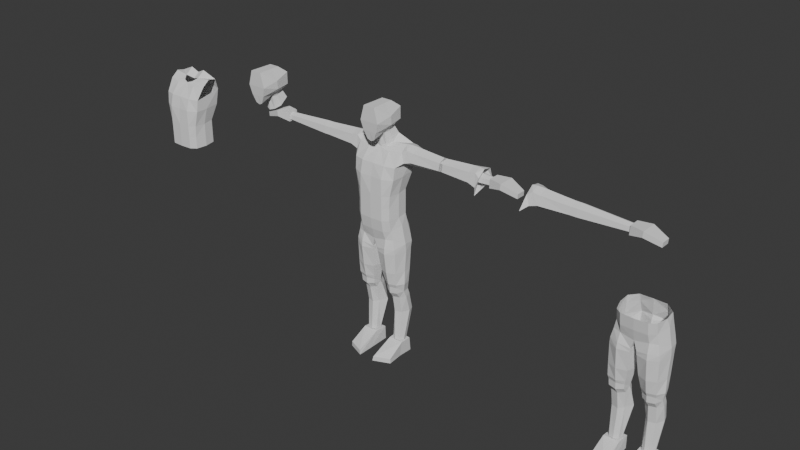 # Source: def_male.blend  (saved by Blender 4.3.34; exported with 4.5.12 LTS)
import bpy
from mathutils import Matrix  # noqa: F401  (used for matrix-valued properties, if any)

bpy.ops.wm.read_factory_settings(use_empty=True)
scene = bpy.context.scene
scene.name = 'Scene'

# ---- collections
col_collection = bpy.data.collections.new('Collection'); scene.collection.children.link(col_collection)

# ---- world
world_world = bpy.data.worlds.new('World'); scene.world = world_world
world_world.use_nodes = True; world_world.node_tree.nodes.clear()
_N = world_world.node_tree.nodes; _L = world_world.node_tree.links
n0 = _N.new('ShaderNodeOutputWorld'); n0.name = 'World Output'; n0.location = (300, 300)
n1 = _N.new('ShaderNodeBackground'); n1.name = 'Background'; n1.location = (10, 300)
n1.inputs[0].default_value = (0.05088, 0.05088, 0.05088, 1.0)
_L.new(n1.outputs[0], n0.inputs[0])
n0.is_active_output = True
world_world.color = (0.05088, 0.05088, 0.05088)
world_world.sun_shadow_jitter_overblur = 0.0

# ---- meshes
me_cube_002 = bpy.data.meshes.new('Cube.002')
me_cube_002.from_pydata([(0.6017, 1.14, 15.39), (0.3669, 0.2156, 14.76), (0.0, 0.09575, 14.65), (0.0, 1.162, 15.12), (0.6017, 0.5769, 14.95), (1.648, 0.127, 14.64), (1.648, 1.251, 14.93), (1.62, 1.458, 14.17), (1.55, -0.4113, 13.77), (0.0, -0.6337, 13.8), (0.0, 1.584, 14.25), (0.7822, -0.05102, 14.56), (0.8557, -0.6169, 13.78), (0.8557, 1.598, 14.33), (1.648, 0.6603, 15.05), (0.0, 0.7422, 14.77), (1.551, 1.302, 13.07), (1.516, -0.5059, 12.95), (0.0, -0.8036, 12.96), (0.0, 1.352, 13.21), (0.8232, 1.664, 13.18), (0.8232, -0.8493, 12.95), (1.606, 0.2971, 12.99), (0.7017, 0.1988, 14.72), (1.585, 0.5232, 13.97), (1.371, 0.8645, 11.94), (1.27, -0.5533, 11.82), (0.0, -0.9088, 11.83), (0.0, 1.215, 12.08), (0.8437, 1.23, 12.05), (0.8437, -0.8594, 11.82), (1.411, 0.1602, 11.86), (1.371, 0.8645, 10.25), (1.22, -0.5533, 10.13), (0.0, -0.9088, 10.14), (0.0, 1.215, 10.39), (0.8437, 1.23, 10.36), (0.8437, -0.8594, 10.14), (1.411, 0.1602, 10.18), (1.371, 0.8645, 11.1), (0.8437, 1.23, 11.21), (0.8437, -0.8594, 10.98), (1.216, -0.5496, 10.99), (1.411, 0.1602, 11.02), (0.0, 1.215, 11.23), (0.0, -0.9088, 10.99)], [], [(13, 0, 6, 7), (2, 11, 23, 1), (12, 11, 2, 9), (21, 12, 9, 18), (20, 13, 7, 16), (19, 10, 13, 20), (17, 8, 12, 21), (8, 5, 11, 12), (14, 4, 23, 5), (10, 3, 0, 13), (6, 0, 4, 14), (0, 3, 15, 4), (5, 1, 23), (5, 23, 11), (23, 4, 1), (7, 24, 22, 16), (8, 17, 22, 24), (21, 18, 27, 30), (20, 16, 25, 29), (17, 21, 30, 26), (22, 17, 26, 31), (19, 20, 29, 28), (16, 22, 31, 25), (40, 39, 32, 36), (42, 41, 37, 33), (43, 42, 33, 38), (44, 40, 36, 35), (39, 43, 38, 32), (41, 45, 34, 37), (30, 27, 45, 41), (25, 31, 43, 39), (28, 29, 40, 44), (31, 26, 42, 43), (26, 30, 41, 42), (29, 25, 39, 40)])
_uv = me_cube_002.uv_layers.new(name='UVMap')
_uv.uv.foreach_set('vector', [0.5684, 0.4443, 0.625, 0.4411, 0.625, 0.5, 0.5774, 0.5043, 0.625, 0.875, 0.625, 0.8089, 0.6839, 0.6971, 0.0, 0.0, 0.5555, 0.8004, 0.625, 0.8089, 0.625, 0.875, 0.5532, 0.8681, 0.5106, 0.8025, 0.5555, 0.8004, 0.5532, 0.8681, 0.5088, 0.8698, 0.5194, 0.4435, 0.5684, 0.4443, 0.5774, 0.5043, 0.5169, 0.5042, 0.5221, 0.3755, 0.5734, 0.3756, 0.5684, 0.4443, 0.5194, 0.4435, 0.5122, 0.7473, 0.5576, 0.7401, 0.5555, 0.8004, 0.5106, 0.8025, 0.5576, 0.7401, 0.625, 0.75, 0.625, 0.8089, 0.5555, 0.8004, 0.625, 0.6314, 0.6839, 0.6314, 0.6839, 0.6971, 0.625, 0.75, 0.5734, 0.3756, 0.625, 0.375, 0.625, 0.4411, 0.5684, 0.4443, 0.625, 0.5, 0.6839, 0.5, 0.6839, 0.6314, 0.625, 0.6314, 0.6839, 0.5, 0.75, 0.5, 0.75, 0.6314, 0.6839, 0.6314, 0.625, 0.75, 0.0, 0.0, 0.6839, 0.6971, 0.625, 0.75, 0.6839, 0.6971, 0.6839, 0.75, 0.0, 0.0, 0.0, 0.0, 0.0, 0.0, 0.5774, 0.5043, 0.0, 0.0, 0.0, 0.0, 0.5169, 0.5042, 0.5576, 0.7401, 0.5122, 0.7473, 0.0, 0.0, 0.0, 0.0, 0.5106, 0.8025, 0.5088, 0.8698, 0.5088, 0.8698, 0.5106, 0.8025, 0.5194, 0.4435, 0.5169, 0.5042, 0.5169, 0.5042, 0.5194, 0.4435, 0.5122, 0.7473, 0.5106, 0.8025, 0.5106, 0.8025, 0.5122, 0.7473, 0.0, 0.0, 0.5122, 0.7473, 0.5122, 0.7473, 0.0, 0.0, 0.5221, 0.3755, 0.5194, 0.4435, 0.5194, 0.4435, 0.5221, 0.3755, 0.5169, 0.5042, 0.0, 0.0, 0.0, 0.0, 0.5169, 0.5042, 0.5194, 0.4435, 0.5169, 0.5042, 0.5169, 0.5042, 0.5194, 0.4435, 0.3525, 0.5143, 0.5106, 0.8025, 0.5106, 0.8025, 0.5122, 0.7473, 0.0, 0.0, 0.3525, 0.5143, 0.5122, 0.7473, 0.0, 0.0, 0.5221, 0.3755, 0.5194, 0.4435, 0.5194, 0.4435, 0.5221, 0.3755, 0.5169, 0.5042, 0.0, 0.0, 0.0, 0.0, 0.5169, 0.5042, 0.5106, 0.8025, 0.5088, 0.8698, 0.5088, 0.8698, 0.5106, 0.8025, 0.5106, 0.8025, 0.5088, 0.8698, 0.5088, 0.8698, 0.5106, 0.8025, 0.5169, 0.5042, 0.0, 0.0, 0.0, 0.0, 0.5169, 0.5042, 0.5221, 0.3755, 0.5194, 0.4435, 0.5194, 0.4435, 0.5221, 0.3755, 0.0, 0.0, 0.5122, 0.7473, 0.3525, 0.5143, 0.0, 0.0, 0.5122, 0.7473, 0.5106, 0.8025, 0.5106, 0.8025, 0.3525, 0.5143, 0.5194, 0.4435, 0.5169, 0.5042, 0.5169, 0.5042, 0.5194, 0.4435])
me_cube_002.update()
me_cube_001 = bpy.data.meshes.new('Cube.001')
me_cube_001.from_pydata([(1.648, 0.127, 14.64), (1.648, 1.251, 14.93), (1.62, 1.458, 14.17), (1.55, -0.4113, 13.77), (1.648, 0.6603, 15.05), (1.585, 0.5232, 13.97), (1.975, 0.2187, 14.86), (1.975, 0.7018, 15.08), (1.975, 1.283, 14.88), (1.946, 1.235, 14.06), (1.909, 0.5096, 13.79), (1.872, 0.03499, 14.03), (2.441, 0.2333, 14.78), (2.474, 0.7764, 15.03), (2.473, 1.239, 14.73), (2.434, 1.136, 14.11), (2.399, 0.5233, 13.85), (2.401, 0.08602, 14.19), (4.449, 0.7194, 14.91), (4.448, 1.104, 14.71), (4.392, 0.5882, 13.96), (4.392, 0.2212, 14.21), (4.423, 0.3032, 14.69), (4.418, 1.059, 14.2), (4.874, 0.7182, 14.91), (4.871, 1.104, 14.71), (4.812, 0.5882, 13.96), (4.814, 0.2212, 14.21), (4.846, 0.3032, 14.69), (4.841, 1.059, 14.2), (4.602, 0.5882, 13.96), (4.66, 0.7194, 14.91), (8.098, 0.6986, 14.71), (8.096, 0.9411, 14.6), (8.063, 0.6169, 14.17), (8.064, 0.386, 14.31), (8.082, 0.4376, 14.58), (8.079, 0.913, 14.31), (8.074, 0.3066, 14.76), (8.029, 0.3066, 14.15), (8.074, 1.032, 14.76), (8.029, 1.032, 14.15), (8.942, 0.1039, 14.75), (8.905, 0.09801, 14.37), (8.942, 1.235, 14.75), (8.9, 1.122, 14.32), (9.984, 0.3561, 14.35), (9.961, 0.3561, 14.04), (9.984, 0.9828, 14.35), (9.961, 0.9828, 14.04)], [], [(0, 3, 11, 6), (2, 1, 8, 9), (3, 5, 10, 11), (5, 2, 9, 10), (1, 4, 7, 8), (4, 0, 6, 7), (10, 9, 15, 16), (9, 8, 14, 15), (8, 7, 13, 14), (11, 10, 16, 17), (6, 11, 17, 12), (7, 6, 12, 13), (15, 14, 19, 23), (16, 15, 23, 20), (13, 12, 22, 18), (12, 17, 21, 22), (17, 16, 20, 21), (14, 13, 18, 19), (23, 19, 25, 29), (22, 21, 27, 28), (21, 20, 30, 26, 27), (18, 22, 28, 24, 31), (23, 30, 29), (20, 23, 30), (30, 29, 26), (25, 19, 31), (19, 18, 31), (24, 25, 31), (24, 28, 36, 32), (25, 24, 32, 33), (26, 29, 37, 34), (28, 27, 35, 36), (29, 25, 33, 37), (27, 26, 34, 35), (38, 40, 41, 39), (40, 44, 45, 41), (45, 49, 47, 43), (42, 38, 39, 43), (40, 38, 42, 44), (45, 43, 39, 41), (48, 46, 47, 49), (44, 48, 49, 45), (43, 47, 46, 42), (42, 46, 48, 44)])
_uv = me_cube_001.uv_layers.new(name='UVMap')
_uv.uv.foreach_set('vector', [0.625, 0.75, 0.5576, 0.7401, 0.5576, 0.7401, 0.625, 0.75, 0.5774, 0.5043, 0.625, 0.5, 0.625, 0.5, 0.5774, 0.5043, 0.5576, 0.7401, 0.0, 0.0, 0.0, 0.0, 0.5576, 0.7401, 0.0, 0.0, 0.5774, 0.5043, 0.5774, 0.5043, 0.0, 0.0, 0.625, 0.5, 0.625, 0.6314, 0.625, 0.6314, 0.625, 0.5, 0.625, 0.6314, 0.625, 0.75, 0.625, 0.75, 0.625, 0.6314, 0.0, 0.0, 0.5774, 0.5043, 0.5774, 0.5043, 0.0, 0.0, 0.5774, 0.5043, 0.625, 0.5, 0.625, 0.5, 0.5774, 0.5043, 0.625, 0.5, 0.625, 0.6314, 0.625, 0.6314, 0.625, 0.5, 0.5576, 0.7401, 0.0, 0.0, 0.0, 0.0, 0.5576, 0.7401, 0.625, 0.75, 0.5576, 0.7401, 0.5576, 0.7401, 0.625, 0.75, 0.625, 0.6314, 0.625, 0.75, 0.625, 0.75, 0.625, 0.6314, 0.5774, 0.5043, 0.625, 0.5, 0.625, 0.5, 0.5774, 0.5043, 0.0, 0.0, 0.5774, 0.5043, 0.5774, 0.5043, 0.0, 0.0, 0.625, 0.6314, 0.625, 0.75, 0.625, 0.75, 0.625, 0.6314, 0.625, 0.75, 0.5576, 0.7401, 0.5576, 0.7401, 0.625, 0.75, 0.5576, 0.7401, 0.0, 0.0, 0.0, 0.0, 0.5576, 0.7401, 0.625, 0.5, 0.625, 0.6314, 0.625, 0.6314, 0.625, 0.5, 0.5774, 0.5043, 0.625, 0.5, 0.625, 0.5, 0.5774, 0.5043, 0.625, 0.75, 0.5576, 0.7401, 0.5576, 0.7401, 0.625, 0.75, 0.5576, 0.7401, 0.0, 0.0, 0.0, 0.0, 0.0, 0.0, 0.5576, 0.7401, 0.625, 0.6314, 0.625, 0.75, 0.625, 0.75, 0.625, 0.6314, 0.625, 0.6314, 0.5774, 0.5043, 0.0, 0.0, 0.5774, 0.5043, 0.0, 0.0, 0.5774, 0.5043, 0.0, 0.0, 0.0, 0.0, 0.5774, 0.5043, 0.0, 0.0, 0.625, 0.5, 0.625, 0.5, 0.0, 0.0, 0.625, 0.5, 0.625, 0.6314, 0.0, 0.0, 0.625, 0.6314, 0.625, 0.5, 0.0, 0.0, 0.625, 0.6314, 0.625, 0.75, 0.625, 0.75, 0.625, 0.6314, 0.625, 0.5, 0.625, 0.6314, 0.625, 0.6314, 0.625, 0.5, 0.0, 0.0, 0.5774, 0.5043, 0.5774, 0.5043, 0.0, 0.0, 0.625, 0.75, 0.5576, 0.7401, 0.5576, 0.7401, 0.625, 0.75, 0.5774, 0.5043, 0.625, 0.5, 0.625, 0.5, 0.5774, 0.5043, 0.5576, 0.7401, 0.0, 0.0, 0.0, 0.0, 0.5576, 0.7401, 0.5035, 1.0, 0.5772, 0.3237, 0.875, 0.5, 0.625, 1.0, 0.5772, 0.3237, 0.375, 0.5, 0.6053, 0.5262, 0.625, 0.25, 0.6053, 0.5262, 0.625, 0.5, 0.625, 0.75, 0.576, 0.75, 0.375, 0.75, 0.5035, 1.0, 0.625, 1.0, 0.576, 0.75, 0.1602, 0.5, 0.1602, 0.75, 0.375, 0.75, 0.375, 0.5, 0.6053, 0.5262, 0.576, 0.75, 0.875, 0.75, 0.875, 0.5, 0.375, 0.5, 0.375, 0.75, 0.625, 0.75, 0.625, 0.5, 0.375, 0.5, 0.375, 0.5, 0.625, 0.5, 0.6053, 0.5262, 0.576, 0.75, 0.625, 0.75, 0.375, 0.75, 0.375, 0.75, 0.375, 0.75, 0.375, 0.75, 0.375, 0.5, 0.375, 0.5])
me_cube_001.update()
me_cube_003 = bpy.data.meshes.new('Cube.003')
me_cube_003.from_pydata([(0.0, 1.219, 17.12), (0.0, -0.9383, 16.55), (0.6694, -0.9383, 16.55), (0.6567, 1.219, 17.12), (0.2533, -0.8021, 15.38), (0.3946, -0.9383, 17.55), (0.3977, 0.9382, 15.94), (0.3526, 0.7055, 17.55), (-0.1774, 0.9382, 15.94), (0.0, 0.7055, 17.55), (0.0, -0.7642, 15.26), (0.0, -0.9383, 17.55), (0.4912, 0.1995, 15.94), (0.3622, 0.1034, 17.55), (0.8392, 0.1034, 16.83), (0.0, 0.1034, 17.55), (0.0, 0.2004, 15.94), (0.6754, 1.198, 16.31), (0.4956, -0.8787, 15.92), (0.0, -0.8787, 15.92), (0.0, 1.198, 16.31), (0.8392, 0.147, 16.26), (0.3376, 0.08736, 15.63), (0.0, 0.07883, 15.62), (0.6017, 1.14, 15.39), (0.3669, 0.2156, 14.76), (0.0, 0.09575, 14.65), (0.0, 1.162, 15.12), (0.6017, 0.5769, 14.95), (0.457, 0.9356, 15.84), (0.4644, 0.4217, 15.68), (-0.1759, 0.9357, 15.84)], [], [(0, 9, 7, 3), (14, 13, 5, 2), (20, 0, 3, 17), (16, 12, 4, 10), (21, 14, 2, 18), (13, 15, 11, 5), (2, 5, 11, 1), (18, 2, 1, 19), (7, 9, 15, 13), (17, 3, 14, 21), (3, 7, 13, 14), (6, 17, 21, 12), (4, 18, 19, 10), (12, 21, 18, 4), (8, 20, 17, 6), (27, 31, 29, 24), (28, 30, 22, 25), (12, 16, 23, 22), (25, 22, 23, 26), (24, 29, 30, 28), (30, 29, 6, 12), (22, 30, 12), (29, 31, 8, 6)])
_uv = me_cube_003.uv_layers.new(name='UVMap')
_uv.uv.foreach_set('vector', [0.5, 0.375, 0.625, 0.375, 0.625, 0.5, 0.5, 0.5, 0.5, 0.6198, 0.625, 0.6198, 0.625, 0.75, 0.5, 0.75, 0.4397, 0.375, 0.5, 0.375, 0.5, 0.5, 0.4397, 0.5, 0.2517, 0.6198, 0.375, 0.6198, 0.375, 0.75, 0.25, 0.75, 0.4397, 0.6198, 0.5, 0.6198, 0.5, 0.75, 0.4397, 0.75, 0.625, 0.6198, 0.75, 0.6198, 0.75, 0.75, 0.625, 0.75, 0.5, 0.75, 0.625, 0.75, 0.625, 0.875, 0.5, 0.875, 0.4397, 0.75, 0.5, 0.75, 0.5, 0.875, 0.4397, 0.875, 0.625, 0.5, 0.75, 0.5, 0.75, 0.6198, 0.625, 0.6198, 0.4397, 0.5, 0.5, 0.5, 0.5, 0.6198, 0.4397, 0.6198, 0.5, 0.5, 0.625, 0.5, 0.625, 0.6198, 0.5, 0.6198, 0.375, 0.5, 0.4397, 0.5, 0.4397, 0.6198, 0.375, 0.6198, 0.375, 0.75, 0.4397, 0.75, 0.4397, 0.875, 0.375, 0.875, 0.375, 0.6198, 0.4397, 0.6198, 0.4397, 0.75, 0.375, 0.75, 0.375, 0.375, 0.4397, 0.375, 0.4397, 0.5, 0.375, 0.5, 0.501, 0.3788, 0.6044, 0.3756, 0.6038, 0.5, 0.5, 0.5, 0.5, 0.5877, 0.5771, 0.625, 0.6459, 0.7678, 0.5, 0.75, 0.625, 0.625, 0.7483, 0.6284, 0.7463, 0.75, 0.6459, 0.7678, 0.5, 0.75, 0.6459, 0.7678, 0.626, 0.8712, 0.503, 0.8695, 0.5, 0.5, 0.6038, 0.5, 0.5771, 0.625, 0.5, 0.5877, 0.5771, 0.625, 0.6038, 0.5, 0.625, 0.5, 0.625, 0.625, 0.6459, 0.7678, 0.5771, 0.625, 0.625, 0.625, 0.6038, 0.5, 0.6044, 0.3756, 0.625, 0.375, 0.625, 0.5])
me_cube_003.update()
me_cube_004 = bpy.data.meshes.new('Cube.004')
me_cube_004.from_pydata([(1.371, 0.8645, 10.25), (1.22, -0.5533, 10.13), (0.0, -0.9088, 10.14), (0.0, 1.215, 10.39), (0.8437, 1.23, 10.36), (0.8437, -0.8594, 10.14), (1.411, 0.1602, 10.18), (1.432, 0.9512, 9.734), (1.237, -0.4087, 9.369), (0.0, -0.7847, 9.346), (0.0, 1.423, 9.271), (0.8445, 1.441, 9.817), (0.8445, -0.7317, 9.342), (1.532, 0.3368, 9.611), (0.1758, -0.5062, 7.946), (0.0, 1.148, 8.234), (0.9134, 1.774, 8.331), (1.499, -0.4204, 8.132), (1.759, 0.3999, 8.351), (1.651, 1.148, 8.245), (0.9134, -0.69, 8.132), (1.541, 1.129, 8.835), (0.0, 1.286, 8.987), (1.368, -0.3677, 8.751), (1.659, 0.3683, 8.856), (0.8789, 1.81, 8.975), (0.8789, -0.5293, 8.737), (0.0, -0.5557, 8.577), (0.1925, -0.4826, 7.708), (0.1925, 0.974, 7.708), (0.9272, 1.457, 7.779), (1.533, -0.3947, 7.786), (1.772, 0.4403, 7.823), (1.665, 1.044, 7.794), (0.9288, -0.7212, 7.751), (0.4741, -0.06797, 5.444), (0.659, 0.9707, 5.412), (1.15, 1.094, 5.517), (1.512, -0.2507, 5.508), (1.819, 0.2308, 5.505), (1.697, 0.788, 5.476), (0.9546, -0.3744, 5.483), (0.05583, 0.2282, 8.028), (0.05145, 0.164, 7.708), (0.3583, 0.4892, 5.375), (1.681, 0.9158, 6.374), (1.072, 1.347, 6.347), (0.4257, 0.9723, 6.299), (0.3333, -0.2753, 6.315), (0.9417, -0.5478, 6.355), (1.523, -0.3227, 6.386), (1.761, 0.3356, 6.402), (0.1322, 0.3266, 6.3), (0.5789, 0.03288, 4.81), (0.7321, 1.026, 4.9), (1.188, 1.193, 4.91), (1.439, -0.1263, 4.829), (1.693, 0.3215, 4.892), (1.592, 0.8467, 4.87), (0.977, -0.222, 4.786), (0.4774, 0.534, 4.813), (0.6762, 0.6193, 3.18), (0.6567, 1.418, 3.27), (1.217, 1.613, 3.193), (1.4, 0.4182, 3.177), (1.69, 0.9017, 3.213), (1.576, 1.303, 3.215), (0.9539, 0.2954, 3.156), (0.3952, 1.173, 3.169), (0.7402, 0.3976, 1.044), (0.8438, 0.9843, 1.029), (1.159, 1.054, 1.021), (1.327, 0.2937, 1.034), (1.5, 0.5655, 1.024), (1.431, 0.8804, 1.019), (1.012, 0.2242, 1.042), (0.6705, 0.7125, 1.039), (0.5407, 0.00899, 5.138), (1.429, 0.1994, 4.398), (0.9679, -0.2664, 5.24), (0.597, 0.3516, 4.422), (1.469, -0.155, 5.254), (0.9728, 0.08308, 4.369), (1.737, 0.5173, 4.425), (0.7068, 1.231, 4.452), (1.623, 0.9698, 4.473), (1.196, 1.343, 4.496), (0.4394, 0.721, 4.418), (0.5421, -0.4346, 0.02038), (0.5846, 0.22, 1.018), (0.572, 1.138, 0.01338), (0.5472, 1.072, 0.9996), (1.562, 0.08735, 0.01529), (1.61, 0.1975, 1.013), (1.6, 1.124, 0.01313), (1.571, 1.053, 0.9723), (0.5356, -1.528, 0.03051), (0.6027, -1.492, 0.3544), (1.68, -1.045, 0.03051), (1.668, -1.039, 0.3544)], [], [(5, 2, 9, 12), (4, 0, 7, 11), (1, 5, 12, 8), (6, 1, 8, 13), (3, 4, 11, 10), (0, 6, 13, 7), (24, 13, 8, 23), (22, 25, 16, 15), (21, 7, 13, 24), (25, 21, 19, 16), (23, 26, 20, 17), (26, 27, 14, 20), (12, 9, 27, 26), (8, 12, 26, 23), (11, 7, 21, 25), (19, 21, 24, 18), (10, 11, 25, 22), (18, 24, 23, 17), (18, 17, 31, 32), (17, 20, 34, 31), (42, 15, 29, 43), (16, 19, 33, 30), (20, 14, 28, 34), (19, 18, 32, 33), (15, 16, 30, 29), (14, 27, 15, 42), (46, 45, 40, 37), (52, 47, 36, 44), (50, 49, 41, 38), (47, 46, 37, 36), (49, 48, 35, 41), (51, 50, 38, 39), (45, 51, 39, 40), (48, 52, 44, 35), (14, 42, 43, 28), (28, 43, 52, 48), (33, 32, 51, 45), (32, 31, 50, 51), (34, 28, 48, 49), (29, 30, 46, 47), (31, 34, 49, 50), (43, 29, 47, 52), (30, 33, 45, 46), (37, 40, 58, 55), (44, 36, 54, 60), (38, 41, 79, 81), (36, 37, 55, 54), (41, 35, 77, 79), (35, 44, 60, 77), (39, 38, 81, 57), (40, 39, 57, 58), (60, 54, 84, 87), (56, 59, 82, 78), (54, 55, 86, 84), (59, 53, 80, 82), (53, 60, 80), (57, 56, 78), (58, 57, 83, 85), (55, 58, 85, 86), (62, 63, 71, 70), (67, 61, 69, 75), (61, 68, 76, 69), (65, 64, 72, 73), (66, 65, 73, 74), (63, 66, 74, 71), (68, 62, 70, 76), (64, 67, 75, 72), (78, 82, 67, 64), (77, 60, 53), (57, 81, 56), (81, 79, 59, 56), (82, 80, 61, 67), (80, 60, 87), (78, 83, 57), (79, 77, 53, 59), (85, 83, 65, 66), (84, 86, 63, 62), (86, 85, 66, 63), (87, 68, 61, 80), (83, 78, 64, 65), (87, 84, 62, 68), (88, 89, 91, 90), (90, 91, 95, 94), (94, 95, 93, 92), (93, 89, 97, 99), (90, 94, 92, 88), (95, 91, 89, 93), (98, 99, 97, 96), (92, 93, 99, 98), (89, 88, 96, 97), (88, 92, 98, 96)])
_uv = me_cube_004.uv_layers.new(name='UVMap')
_uv.uv.foreach_set('vector', [0.5106, 0.8025, 0.5088, 0.8698, 0.5088, 0.8698, 0.5106, 0.8025, 0.5194, 0.4435, 0.5169, 0.5042, 0.5169, 0.5042, 0.5194, 0.4435, 0.5122, 0.7473, 0.5106, 0.8025, 0.5106, 0.8025, 0.5122, 0.7473, 0.0, 0.0, 0.5122, 0.7473, 0.5122, 0.7473, 0.0, 0.0, 0.5221, 0.3755, 0.5194, 0.4435, 0.5194, 0.4435, 0.5221, 0.3755, 0.5169, 0.5042, 0.0, 0.0, 0.0, 0.0, 0.5169, 0.5042, 0.5, 0.6259, 0.625, 0.625, 0.625, 0.75, 0.5, 0.75, 0.3236, 0.4377, 0.3847, 0.4717, 0.25, 0.5, 0.125, 0.5, 0.5, 0.5, 0.625, 0.5, 0.625, 0.625, 0.5, 0.6259, 0.3847, 0.4717, 0.5, 0.5, 0.375, 0.5, 0.25, 0.5, 0.5, 0.75, 0.3803, 0.7763, 0.25, 0.75, 0.375, 0.75, 0.3803, 0.7763, 0.3169, 0.8099, 0.125, 0.75, 0.25, 0.75, 0.5106, 0.8025, 0.5088, 0.8698, 0.3169, 0.8099, 0.3803, 0.7763, 0.625, 0.75, 0.5106, 0.8025, 0.3803, 0.7763, 0.5, 0.75, 0.5194, 0.4435, 0.625, 0.5, 0.5, 0.5, 0.3847, 0.4717, 0.375, 0.5, 0.5, 0.5, 0.5, 0.6259, 0.375, 0.6268, 0.5221, 0.3755, 0.5194, 0.4435, 0.3847, 0.4717, 0.3236, 0.4377, 0.375, 0.6268, 0.5, 0.6259, 0.5, 0.75, 0.375, 0.75, 0.375, 0.6268, 0.375, 0.75, 0.375, 0.732, 0.375, 0.5904, 0.375, 0.75, 0.25, 0.75, 0.25, 0.75, 0.375, 0.732, 0.0, 0.0, 0.0, 0.0, 0.0, 0.0, 0.0, 0.0, 0.25, 0.5, 0.375, 0.5, 0.375, 0.5, 0.25, 0.5, 0.25, 0.75, 0.125, 0.75, 0.1135, 0.75, 0.25, 0.75, 0.375, 0.5, 0.375, 0.6268, 0.375, 0.5904, 0.375, 0.5, 0.125, 0.5, 0.25, 0.5, 0.25, 0.5, 0.125, 0.5, 0.0, 0.0, 0.3169, 0.8099, 0.0, 0.0, 0.0, 0.0, 0.25, 0.5, 0.375, 0.5, 0.375, 0.5, 0.25, 0.5, 0.0, 0.0, 0.0, 0.0, 0.0, 0.0, 0.0, 0.0, 0.375, 0.741, 0.25, 0.75, 0.25, 0.75, 0.375, 0.75, 0.125, 0.5, 0.25, 0.5, 0.25, 0.5, 0.125, 0.5, 0.25, 0.75, 0.1135, 0.75, 0.1135, 0.75, 0.25, 0.75, 0.375, 0.6086, 0.375, 0.741, 0.375, 0.75, 0.375, 0.6268, 0.375, 0.5, 0.375, 0.6086, 0.375, 0.6268, 0.375, 0.5, 0.0, 0.0, 0.0, 0.0, 0.0, 0.0, 0.0, 0.0, 0.0, 0.0, 0.0, 0.0, 0.0, 0.0, 0.0, 0.0, 0.0, 0.0, 0.0, 0.0, 0.0, 0.0, 0.0, 0.0, 0.375, 0.5, 0.375, 0.5904, 0.375, 0.6086, 0.375, 0.5, 0.375, 0.5904, 0.375, 0.732, 0.375, 0.741, 0.375, 0.6086, 0.25, 0.75, 0.1135, 0.75, 0.1135, 0.75, 0.25, 0.75, 0.125, 0.5, 0.25, 0.5, 0.25, 0.5, 0.125, 0.5, 0.375, 0.732, 0.25, 0.75, 0.25, 0.75, 0.375, 0.741, 0.0, 0.0, 0.0, 0.0, 0.0, 0.0, 0.0, 0.0, 0.25, 0.5, 0.375, 0.5, 0.375, 0.5, 0.25, 0.5, 0.25, 0.5, 0.375, 0.5, 0.375, 0.5, 0.25, 0.5, 0.0, 0.0, 0.0, 0.0, 0.0, 0.0, 0.0, 0.0, 0.375, 0.75, 0.25, 0.75, 0.25, 0.75, 0.375, 0.75, 0.125, 0.5, 0.25, 0.5, 0.25, 0.5, 0.125, 0.5, 0.25, 0.75, 0.1135, 0.75, 0.1135, 0.75, 0.25, 0.75, 0.0, 0.0, 0.0, 0.0, 0.0, 0.0, 0.0, 0.0, 0.375, 0.6268, 0.375, 0.75, 0.375, 0.75, 0.375, 0.6268, 0.375, 0.5, 0.375, 0.6268, 0.375, 0.6268, 0.375, 0.5, 0.0, 0.0, 0.0, 0.0, 0.0, 0.0, 0.0, 0.0, 0.375, 0.75, 0.25, 0.75, 0.25, 0.75, 0.375, 0.75, 0.125, 0.5, 0.25, 0.5, 0.25, 0.5, 0.125, 0.5, 0.25, 0.75, 0.1135, 0.75, 0.1135, 0.75, 0.25, 0.75, 0.0, 0.0, 0.0, 0.0, 0.0, 0.0, 0.375, 0.6268, 0.375, 0.75, 0.375, 0.75, 0.375, 0.5, 0.375, 0.6268, 0.375, 0.6268, 0.375, 0.5, 0.25, 0.5, 0.375, 0.5, 0.375, 0.5, 0.25, 0.5, 0.125, 0.5, 0.25, 0.5, 0.25, 0.5, 0.125, 0.5, 0.25, 0.75, 0.1135, 0.75, 0.1135, 0.75, 0.25, 0.75, 0.0, 0.0, 0.0, 0.0, 0.0, 0.0, 0.0, 0.0, 0.375, 0.6268, 0.375, 0.75, 0.375, 0.75, 0.375, 0.6268, 0.375, 0.5, 0.375, 0.6268, 0.375, 0.6268, 0.375, 0.5, 0.25, 0.5, 0.375, 0.5, 0.375, 0.5, 0.25, 0.5, 0.0, 0.0, 0.0, 0.0, 0.0, 0.0, 0.0, 0.0, 0.375, 0.75, 0.25, 0.75, 0.25, 0.75, 0.375, 0.75, 0.375, 0.75, 0.25, 0.75, 0.25, 0.75, 0.375, 0.75, 0.0, 0.0, 0.0, 0.0, 0.0, 0.0, 0.375, 0.6268, 0.375, 0.75, 0.375, 0.75, 0.375, 0.75, 0.25, 0.75, 0.25, 0.75, 0.375, 0.75, 0.25, 0.75, 0.1135, 0.75, 0.1135, 0.75, 0.25, 0.75, 0.0, 0.0, 0.0, 0.0, 0.0, 0.0, 0.375, 0.75, 0.375, 0.6268, 0.375, 0.6268, 0.25, 0.75, 0.1135, 0.75, 0.1135, 0.75, 0.25, 0.75, 0.375, 0.5, 0.375, 0.6268, 0.375, 0.6268, 0.375, 0.5, 0.125, 0.5, 0.25, 0.5, 0.25, 0.5, 0.125, 0.5, 0.25, 0.5, 0.375, 0.5, 0.375, 0.5, 0.25, 0.5, 0.0, 0.0, 0.0, 0.0, 0.0, 0.0, 0.0, 0.0, 0.375, 0.6268, 0.375, 0.75, 0.375, 0.75, 0.375, 0.6268, 0.0, 0.0, 0.0, 0.0, 0.0, 0.0, 0.0, 0.0, 0.375, 0.0, 0.625, 0.0, 0.625, 0.225, 0.375, 0.25, 0.375, 0.25, 0.625, 0.225, 0.625, 0.5304, 0.375, 0.5, 0.375, 0.5, 0.625, 0.5304, 0.625, 0.7245, 0.375, 0.7474, 0.625, 0.7245, 0.875, 0.75, 0.8594, 0.75, 0.625, 0.75, 0.125, 0.5, 0.375, 0.5, 0.375, 0.7474, 0.125, 0.75, 0.625, 0.5304, 0.875, 0.525, 0.875, 0.75, 0.625, 0.7245, 0.375, 0.75, 0.625, 0.75, 0.625, 0.9844, 0.375, 1.0, 0.375, 0.7474, 0.625, 0.7245, 0.625, 0.75, 0.375, 0.75, 0.625, 0.0, 0.375, 0.0, 0.375, 0.0, 0.6189, 0.0, 0.125, 0.75, 0.375, 0.7474, 0.375, 0.75, 0.125, 0.75])
me_cube_004.update()
me_cube_005 = bpy.data.meshes.new('Cube.005')
me_cube_005.from_pydata([(1.648, 0.127, 14.64), (1.648, 1.251, 14.93), (1.62, 1.458, 14.17), (1.55, -0.4113, 13.77), (1.648, 0.6603, 15.05), (1.585, 0.5232, 13.97), (1.975, 0.2187, 14.86), (1.975, 0.7018, 15.08), (1.975, 1.283, 14.88), (1.946, 1.235, 14.06), (1.909, 0.5096, 13.79), (1.872, 0.03499, 14.03), (2.441, 0.2333, 14.78), (2.474, 0.7764, 15.03), (2.473, 1.239, 14.73), (2.434, 1.136, 14.11), (2.399, 0.5233, 13.85), (2.401, 0.08602, 14.19), (4.449, 0.7194, 14.91), (4.448, 1.104, 14.71), (4.392, 0.5882, 13.96), (4.392, 0.2212, 14.21), (4.423, 0.3032, 14.69), (4.418, 1.059, 14.2), (4.874, 0.7182, 14.91), (4.871, 1.104, 14.71), (4.812, 0.5882, 13.96), (4.814, 0.2212, 14.21), (4.846, 0.3032, 14.69), (4.841, 1.059, 14.2), (4.602, 0.5882, 13.96), (4.66, 0.7194, 14.91), (8.098, 0.6986, 14.71), (8.096, 0.9411, 14.6), (8.063, 0.6169, 14.17), (8.064, 0.386, 14.31), (8.082, 0.4376, 14.58), (8.079, 0.913, 14.31), (8.074, 0.3066, 14.76), (8.029, 0.3066, 14.15), (8.074, 1.032, 14.76), (8.029, 1.032, 14.15), (8.942, 0.1039, 14.75), (8.905, 0.09801, 14.37), (8.942, 1.235, 14.75), (8.9, 1.122, 14.32), (9.984, 0.3561, 14.35), (9.961, 0.3561, 14.04), (9.984, 0.9828, 14.35), (9.961, 0.9828, 14.04)], [], [(0, 3, 11, 6), (2, 1, 8, 9), (3, 5, 10, 11), (5, 2, 9, 10), (1, 4, 7, 8), (4, 0, 6, 7), (10, 9, 15, 16), (9, 8, 14, 15), (8, 7, 13, 14), (11, 10, 16, 17), (6, 11, 17, 12), (7, 6, 12, 13), (15, 14, 19, 23), (16, 15, 23, 20), (13, 12, 22, 18), (12, 17, 21, 22), (17, 16, 20, 21), (14, 13, 18, 19), (23, 19, 25, 29), (22, 21, 27, 28), (21, 20, 30, 26, 27), (18, 22, 28, 24, 31), (23, 30, 29), (20, 23, 30), (30, 29, 26), (25, 19, 31), (19, 18, 31), (24, 25, 31), (24, 28, 36, 32), (25, 24, 32, 33), (26, 29, 37, 34), (28, 27, 35, 36), (29, 25, 33, 37), (27, 26, 34, 35), (38, 40, 41, 39), (40, 44, 45, 41), (45, 49, 47, 43), (42, 38, 39, 43), (40, 38, 42, 44), (45, 43, 39, 41), (48, 46, 47, 49), (44, 48, 49, 45), (43, 47, 46, 42), (42, 46, 48, 44)])
_uv = me_cube_005.uv_layers.new(name='UVMap')
_uv.uv.foreach_set('vector', [0.625, 0.75, 0.5576, 0.7401, 0.5576, 0.7401, 0.625, 0.75, 0.5774, 0.5043, 0.625, 0.5, 0.625, 0.5, 0.5774, 0.5043, 0.5576, 0.7401, 0.0, 0.0, 0.0, 0.0, 0.5576, 0.7401, 0.0, 0.0, 0.5774, 0.5043, 0.5774, 0.5043, 0.0, 0.0, 0.625, 0.5, 0.625, 0.6314, 0.625, 0.6314, 0.625, 0.5, 0.625, 0.6314, 0.625, 0.75, 0.625, 0.75, 0.625, 0.6314, 0.0, 0.0, 0.5774, 0.5043, 0.5774, 0.5043, 0.0, 0.0, 0.5774, 0.5043, 0.625, 0.5, 0.625, 0.5, 0.5774, 0.5043, 0.625, 0.5, 0.625, 0.6314, 0.625, 0.6314, 0.625, 0.5, 0.5576, 0.7401, 0.0, 0.0, 0.0, 0.0, 0.5576, 0.7401, 0.625, 0.75, 0.5576, 0.7401, 0.5576, 0.7401, 0.625, 0.75, 0.625, 0.6314, 0.625, 0.75, 0.625, 0.75, 0.625, 0.6314, 0.5774, 0.5043, 0.625, 0.5, 0.625, 0.5, 0.5774, 0.5043, 0.0, 0.0, 0.5774, 0.5043, 0.5774, 0.5043, 0.0, 0.0, 0.625, 0.6314, 0.625, 0.75, 0.625, 0.75, 0.625, 0.6314, 0.625, 0.75, 0.5576, 0.7401, 0.5576, 0.7401, 0.625, 0.75, 0.5576, 0.7401, 0.0, 0.0, 0.0, 0.0, 0.5576, 0.7401, 0.625, 0.5, 0.625, 0.6314, 0.625, 0.6314, 0.625, 0.5, 0.5774, 0.5043, 0.625, 0.5, 0.625, 0.5, 0.5774, 0.5043, 0.625, 0.75, 0.5576, 0.7401, 0.5576, 0.7401, 0.625, 0.75, 0.5576, 0.7401, 0.0, 0.0, 0.0, 0.0, 0.0, 0.0, 0.5576, 0.7401, 0.625, 0.6314, 0.625, 0.75, 0.625, 0.75, 0.625, 0.6314, 0.625, 0.6314, 0.5774, 0.5043, 0.0, 0.0, 0.5774, 0.5043, 0.0, 0.0, 0.5774, 0.5043, 0.0, 0.0, 0.0, 0.0, 0.5774, 0.5043, 0.0, 0.0, 0.625, 0.5, 0.625, 0.5, 0.0, 0.0, 0.625, 0.5, 0.625, 0.6314, 0.0, 0.0, 0.625, 0.6314, 0.625, 0.5, 0.0, 0.0, 0.625, 0.6314, 0.625, 0.75, 0.625, 0.75, 0.625, 0.6314, 0.625, 0.5, 0.625, 0.6314, 0.625, 0.6314, 0.625, 0.5, 0.0, 0.0, 0.5774, 0.5043, 0.5774, 0.5043, 0.0, 0.0, 0.625, 0.75, 0.5576, 0.7401, 0.5576, 0.7401, 0.625, 0.75, 0.5774, 0.5043, 0.625, 0.5, 0.625, 0.5, 0.5774, 0.5043, 0.5576, 0.7401, 0.0, 0.0, 0.0, 0.0, 0.5576, 0.7401, 0.5035, 1.0, 0.5772, 0.3237, 0.875, 0.5, 0.625, 1.0, 0.5772, 0.3237, 0.375, 0.5, 0.6053, 0.5262, 0.625, 0.25, 0.6053, 0.5262, 0.625, 0.5, 0.625, 0.75, 0.576, 0.75, 0.375, 0.75, 0.5035, 1.0, 0.625, 1.0, 0.576, 0.75, 0.1602, 0.5, 0.1602, 0.75, 0.375, 0.75, 0.375, 0.5, 0.6053, 0.5262, 0.576, 0.75, 0.875, 0.75, 0.875, 0.5, 0.375, 0.5, 0.375, 0.75, 0.625, 0.75, 0.625, 0.5, 0.375, 0.5, 0.375, 0.5, 0.625, 0.5, 0.6053, 0.5262, 0.576, 0.75, 0.625, 0.75, 0.375, 0.75, 0.375, 0.75, 0.375, 0.75, 0.375, 0.75, 0.375, 0.5, 0.375, 0.5])
me_cube_005.update()
me_cube_006 = bpy.data.meshes.new('Cube.006')
me_cube_006.from_pydata([(0.0, 1.219, 17.12), (0.0, -0.9383, 16.55), (0.6694, -0.9383, 16.55), (0.6567, 1.219, 17.12), (0.2533, -0.8021, 15.38), (0.3946, -0.9383, 17.55), (0.3977, 0.9382, 15.94), (0.3526, 0.7055, 17.55), (-0.1774, 0.9382, 15.94), (0.0, 0.7055, 17.55), (0.0, -0.7642, 15.26), (0.0, -0.9383, 17.55), (0.4912, 0.1995, 15.94), (0.3622, 0.1034, 17.55), (0.8392, 0.1034, 16.83), (0.0, 0.1034, 17.55), (0.0, 0.2004, 15.94), (0.6754, 1.198, 16.31), (0.4956, -0.8787, 15.92), (0.0, -0.8787, 15.92), (0.0, 1.198, 16.31), (0.8392, 0.147, 16.26), (0.3376, 0.08736, 15.63), (0.0, 0.07883, 15.62), (0.6017, 1.14, 15.39), (0.3669, 0.2156, 14.76), (0.0, 0.09575, 14.65), (0.0, 1.162, 15.12), (0.6017, 0.5769, 14.95), (0.457, 0.9356, 15.84), (0.4644, 0.4217, 15.68), (-0.1759, 0.9357, 15.84)], [], [(0, 9, 7, 3), (14, 13, 5, 2), (20, 0, 3, 17), (16, 12, 4, 10), (21, 14, 2, 18), (13, 15, 11, 5), (2, 5, 11, 1), (18, 2, 1, 19), (7, 9, 15, 13), (17, 3, 14, 21), (3, 7, 13, 14), (6, 17, 21, 12), (4, 18, 19, 10), (12, 21, 18, 4), (8, 20, 17, 6), (27, 31, 29, 24), (28, 30, 22, 25), (12, 16, 23, 22), (25, 22, 23, 26), (24, 29, 30, 28), (30, 29, 6, 12), (22, 30, 12), (29, 31, 8, 6)])
_uv = me_cube_006.uv_layers.new(name='UVMap')
_uv.uv.foreach_set('vector', [0.5, 0.375, 0.625, 0.375, 0.625, 0.5, 0.5, 0.5, 0.5, 0.6198, 0.625, 0.6198, 0.625, 0.75, 0.5, 0.75, 0.4397, 0.375, 0.5, 0.375, 0.5, 0.5, 0.4397, 0.5, 0.2517, 0.6198, 0.375, 0.6198, 0.375, 0.75, 0.25, 0.75, 0.4397, 0.6198, 0.5, 0.6198, 0.5, 0.75, 0.4397, 0.75, 0.625, 0.6198, 0.75, 0.6198, 0.75, 0.75, 0.625, 0.75, 0.5, 0.75, 0.625, 0.75, 0.625, 0.875, 0.5, 0.875, 0.4397, 0.75, 0.5, 0.75, 0.5, 0.875, 0.4397, 0.875, 0.625, 0.5, 0.75, 0.5, 0.75, 0.6198, 0.625, 0.6198, 0.4397, 0.5, 0.5, 0.5, 0.5, 0.6198, 0.4397, 0.6198, 0.5, 0.5, 0.625, 0.5, 0.625, 0.6198, 0.5, 0.6198, 0.375, 0.5, 0.4397, 0.5, 0.4397, 0.6198, 0.375, 0.6198, 0.375, 0.75, 0.4397, 0.75, 0.4397, 0.875, 0.375, 0.875, 0.375, 0.6198, 0.4397, 0.6198, 0.4397, 0.75, 0.375, 0.75, 0.375, 0.375, 0.4397, 0.375, 0.4397, 0.5, 0.375, 0.5, 0.501, 0.3788, 0.6044, 0.3756, 0.6038, 0.5, 0.5, 0.5, 0.5, 0.5877, 0.5771, 0.625, 0.6459, 0.7678, 0.5, 0.75, 0.625, 0.625, 0.7483, 0.6284, 0.7463, 0.75, 0.6459, 0.7678, 0.5, 0.75, 0.6459, 0.7678, 0.626, 0.8712, 0.503, 0.8695, 0.5, 0.5, 0.6038, 0.5, 0.5771, 0.625, 0.5, 0.5877, 0.5771, 0.625, 0.6038, 0.5, 0.625, 0.5, 0.625, 0.625, 0.6459, 0.7678, 0.5771, 0.625, 0.625, 0.625, 0.6038, 0.5, 0.6044, 0.3756, 0.625, 0.375, 0.625, 0.5])
me_cube_006.update()
me_cube_007 = bpy.data.meshes.new('Cube.007')
me_cube_007.from_pydata([(0.6017, 1.14, 15.39), (0.3669, 0.2156, 14.76), (0.0, 0.09575, 14.65), (0.0, 1.162, 15.12), (0.6017, 0.5769, 14.95), (1.648, 0.127, 14.64), (1.648, 1.251, 14.93), (1.62, 1.458, 14.17), (1.55, -0.4113, 13.77), (0.0, -0.6337, 13.8), (0.0, 1.584, 14.25), (0.7822, -0.05102, 14.56), (0.8557, -0.6169, 13.78), (0.8557, 1.598, 14.33), (1.648, 0.6603, 15.05), (0.0, 0.7422, 14.77), (1.551, 1.302, 13.07), (1.516, -0.5059, 12.95), (0.0, -0.8036, 12.96), (0.0, 1.352, 13.21), (0.8232, 1.664, 13.18), (0.8232, -0.8493, 12.95), (1.606, 0.2971, 12.99), (0.7017, 0.1988, 14.72), (1.585, 0.5232, 13.97), (1.371, 0.8645, 11.94), (1.27, -0.5533, 11.82), (0.0, -0.9088, 11.83), (0.0, 1.215, 12.08), (0.8437, 1.23, 12.05), (0.8437, -0.8594, 11.82), (1.411, 0.1602, 11.86), (1.371, 0.8645, 10.25), (1.22, -0.5533, 10.13), (0.0, -0.9088, 10.14), (0.0, 1.215, 10.39), (0.8437, 1.23, 10.36), (0.8437, -0.8594, 10.14), (1.411, 0.1602, 10.18), (1.371, 0.8645, 11.1), (0.8437, 1.23, 11.21), (0.8437, -0.8594, 10.98), (1.216, -0.5496, 10.99), (1.411, 0.1602, 11.02), (0.0, 1.215, 11.23), (0.0, -0.9088, 10.99)], [], [(13, 0, 6, 7), (2, 11, 23, 1), (12, 11, 2, 9), (21, 12, 9, 18), (20, 13, 7, 16), (19, 10, 13, 20), (17, 8, 12, 21), (8, 5, 11, 12), (14, 4, 23, 5), (10, 3, 0, 13), (6, 0, 4, 14), (0, 3, 15, 4), (5, 1, 23), (5, 23, 11), (23, 4, 1), (7, 24, 22, 16), (8, 17, 22, 24), (21, 18, 27, 30), (20, 16, 25, 29), (17, 21, 30, 26), (22, 17, 26, 31), (19, 20, 29, 28), (16, 22, 31, 25), (40, 39, 32, 36), (42, 41, 37, 33), (43, 42, 33, 38), (44, 40, 36, 35), (39, 43, 38, 32), (41, 45, 34, 37), (30, 27, 45, 41), (25, 31, 43, 39), (28, 29, 40, 44), (31, 26, 42, 43), (26, 30, 41, 42), (29, 25, 39, 40)])
_uv = me_cube_007.uv_layers.new(name='UVMap')
_uv.uv.foreach_set('vector', [0.5684, 0.4443, 0.625, 0.4411, 0.625, 0.5, 0.5774, 0.5043, 0.625, 0.875, 0.625, 0.8089, 0.6839, 0.6971, 0.0, 0.0, 0.5555, 0.8004, 0.625, 0.8089, 0.625, 0.875, 0.5532, 0.8681, 0.5106, 0.8025, 0.5555, 0.8004, 0.5532, 0.8681, 0.5088, 0.8698, 0.5194, 0.4435, 0.5684, 0.4443, 0.5774, 0.5043, 0.5169, 0.5042, 0.5221, 0.3755, 0.5734, 0.3756, 0.5684, 0.4443, 0.5194, 0.4435, 0.5122, 0.7473, 0.5576, 0.7401, 0.5555, 0.8004, 0.5106, 0.8025, 0.5576, 0.7401, 0.625, 0.75, 0.625, 0.8089, 0.5555, 0.8004, 0.625, 0.6314, 0.6839, 0.6314, 0.6839, 0.6971, 0.625, 0.75, 0.5734, 0.3756, 0.625, 0.375, 0.625, 0.4411, 0.5684, 0.4443, 0.625, 0.5, 0.6839, 0.5, 0.6839, 0.6314, 0.625, 0.6314, 0.6839, 0.5, 0.75, 0.5, 0.75, 0.6314, 0.6839, 0.6314, 0.625, 0.75, 0.0, 0.0, 0.6839, 0.6971, 0.625, 0.75, 0.6839, 0.6971, 0.6839, 0.75, 0.0, 0.0, 0.0, 0.0, 0.0, 0.0, 0.5774, 0.5043, 0.0, 0.0, 0.0, 0.0, 0.5169, 0.5042, 0.5576, 0.7401, 0.5122, 0.7473, 0.0, 0.0, 0.0, 0.0, 0.5106, 0.8025, 0.5088, 0.8698, 0.5088, 0.8698, 0.5106, 0.8025, 0.5194, 0.4435, 0.5169, 0.5042, 0.5169, 0.5042, 0.5194, 0.4435, 0.5122, 0.7473, 0.5106, 0.8025, 0.5106, 0.8025, 0.5122, 0.7473, 0.0, 0.0, 0.5122, 0.7473, 0.5122, 0.7473, 0.0, 0.0, 0.5221, 0.3755, 0.5194, 0.4435, 0.5194, 0.4435, 0.5221, 0.3755, 0.5169, 0.5042, 0.0, 0.0, 0.0, 0.0, 0.5169, 0.5042, 0.5194, 0.4435, 0.5169, 0.5042, 0.5169, 0.5042, 0.5194, 0.4435, 0.3525, 0.5143, 0.5106, 0.8025, 0.5106, 0.8025, 0.5122, 0.7473, 0.0, 0.0, 0.3525, 0.5143, 0.5122, 0.7473, 0.0, 0.0, 0.5221, 0.3755, 0.5194, 0.4435, 0.5194, 0.4435, 0.5221, 0.3755, 0.5169, 0.5042, 0.0, 0.0, 0.0, 0.0, 0.5169, 0.5042, 0.5106, 0.8025, 0.5088, 0.8698, 0.5088, 0.8698, 0.5106, 0.8025, 0.5106, 0.8025, 0.5088, 0.8698, 0.5088, 0.8698, 0.5106, 0.8025, 0.5169, 0.5042, 0.0, 0.0, 0.0, 0.0, 0.5169, 0.5042, 0.5221, 0.3755, 0.5194, 0.4435, 0.5194, 0.4435, 0.5221, 0.3755, 0.0, 0.0, 0.5122, 0.7473, 0.3525, 0.5143, 0.0, 0.0, 0.5122, 0.7473, 0.5106, 0.8025, 0.5106, 0.8025, 0.3525, 0.5143, 0.5194, 0.4435, 0.5169, 0.5042, 0.5169, 0.5042, 0.5194, 0.4435])
me_cube_007.update()
me_cube_008 = bpy.data.meshes.new('Cube.008')
me_cube_008.from_pydata([(1.371, 0.8645, 10.25), (1.22, -0.5533, 10.13), (0.0, -0.9088, 10.14), (0.0, 1.215, 10.39), (0.8437, 1.23, 10.36), (0.8437, -0.8594, 10.14), (1.411, 0.1602, 10.18), (1.432, 0.9512, 9.734), (1.237, -0.4087, 9.369), (0.0, -0.7847, 9.346), (0.0, 1.423, 9.271), (0.8445, 1.441, 9.817), (0.8445, -0.7317, 9.342), (1.532, 0.3368, 9.611), (0.1758, -0.5062, 7.946), (0.0, 1.148, 8.234), (0.9134, 1.774, 8.331), (1.499, -0.4204, 8.132), (1.759, 0.3999, 8.351), (1.651, 1.148, 8.245), (0.9134, -0.69, 8.132), (1.541, 1.129, 8.835), (0.0, 1.286, 8.987), (1.368, -0.3677, 8.751), (1.659, 0.3683, 8.856), (0.8789, 1.81, 8.975), (0.8789, -0.5293, 8.737), (0.0, -0.5557, 8.577), (0.1925, -0.4826, 7.708), (0.1925, 0.974, 7.708), (0.9272, 1.457, 7.779), (1.533, -0.3947, 7.786), (1.772, 0.4403, 7.823), (1.665, 1.044, 7.794), (0.9288, -0.7212, 7.751), (0.4741, -0.06797, 5.444), (0.659, 0.9707, 5.412), (1.15, 1.094, 5.517), (1.512, -0.2507, 5.508), (1.819, 0.2308, 5.505), (1.697, 0.788, 5.476), (0.9546, -0.3744, 5.483), (0.05583, 0.2282, 8.028), (0.05145, 0.164, 7.708), (0.3583, 0.4892, 5.375), (1.681, 0.9158, 6.374), (1.072, 1.347, 6.347), (0.4257, 0.9723, 6.299), (0.3333, -0.2753, 6.315), (0.9417, -0.5478, 6.355), (1.523, -0.3227, 6.386), (1.761, 0.3356, 6.402), (0.1322, 0.3266, 6.3), (0.5789, 0.03288, 4.81), (0.7321, 1.026, 4.9), (1.188, 1.193, 4.91), (1.439, -0.1263, 4.829), (1.693, 0.3215, 4.892), (1.592, 0.8467, 4.87), (0.977, -0.222, 4.786), (0.4774, 0.534, 4.813), (0.6762, 0.6193, 3.18), (0.6567, 1.418, 3.27), (1.217, 1.613, 3.193), (1.4, 0.4182, 3.177), (1.69, 0.9017, 3.213), (1.576, 1.303, 3.215), (0.9539, 0.2954, 3.156), (0.3952, 1.173, 3.169), (0.7402, 0.3976, 1.044), (0.8438, 0.9843, 1.029), (1.159, 1.054, 1.021), (1.327, 0.2937, 1.034), (1.5, 0.5655, 1.024), (1.431, 0.8804, 1.019), (1.012, 0.2242, 1.042), (0.6705, 0.7125, 1.039), (0.5407, 0.00899, 5.138), (1.429, 0.1994, 4.398), (0.9679, -0.2664, 5.24), (0.597, 0.3516, 4.422), (1.469, -0.155, 5.254), (0.9728, 0.08308, 4.369), (1.737, 0.5173, 4.425), (0.7068, 1.231, 4.452), (1.623, 0.9698, 4.473), (1.196, 1.343, 4.496), (0.4394, 0.721, 4.418), (0.5421, -0.4346, 0.02038), (0.5846, 0.22, 1.018), (0.572, 1.138, 0.01338), (0.5472, 1.072, 0.9996), (1.562, 0.08735, 0.01529), (1.61, 0.1975, 1.013), (1.6, 1.124, 0.01313), (1.571, 1.053, 0.9723), (0.5356, -1.528, 0.03051), (0.6027, -1.492, 0.3544), (1.68, -1.045, 0.03051), (1.668, -1.039, 0.3544)], [], [(5, 2, 9, 12), (4, 0, 7, 11), (1, 5, 12, 8), (6, 1, 8, 13), (3, 4, 11, 10), (0, 6, 13, 7), (24, 13, 8, 23), (22, 25, 16, 15), (21, 7, 13, 24), (25, 21, 19, 16), (23, 26, 20, 17), (26, 27, 14, 20), (12, 9, 27, 26), (8, 12, 26, 23), (11, 7, 21, 25), (19, 21, 24, 18), (10, 11, 25, 22), (18, 24, 23, 17), (18, 17, 31, 32), (17, 20, 34, 31), (42, 15, 29, 43), (16, 19, 33, 30), (20, 14, 28, 34), (19, 18, 32, 33), (15, 16, 30, 29), (14, 27, 15, 42), (46, 45, 40, 37), (52, 47, 36, 44), (50, 49, 41, 38), (47, 46, 37, 36), (49, 48, 35, 41), (51, 50, 38, 39), (45, 51, 39, 40), (48, 52, 44, 35), (14, 42, 43, 28), (28, 43, 52, 48), (33, 32, 51, 45), (32, 31, 50, 51), (34, 28, 48, 49), (29, 30, 46, 47), (31, 34, 49, 50), (43, 29, 47, 52), (30, 33, 45, 46), (37, 40, 58, 55), (44, 36, 54, 60), (38, 41, 79, 81), (36, 37, 55, 54), (41, 35, 77, 79), (35, 44, 60, 77), (39, 38, 81, 57), (40, 39, 57, 58), (60, 54, 84, 87), (56, 59, 82, 78), (54, 55, 86, 84), (59, 53, 80, 82), (53, 60, 80), (57, 56, 78), (58, 57, 83, 85), (55, 58, 85, 86), (62, 63, 71, 70), (67, 61, 69, 75), (61, 68, 76, 69), (65, 64, 72, 73), (66, 65, 73, 74), (63, 66, 74, 71), (68, 62, 70, 76), (64, 67, 75, 72), (78, 82, 67, 64), (77, 60, 53), (57, 81, 56), (81, 79, 59, 56), (82, 80, 61, 67), (80, 60, 87), (78, 83, 57), (79, 77, 53, 59), (85, 83, 65, 66), (84, 86, 63, 62), (86, 85, 66, 63), (87, 68, 61, 80), (83, 78, 64, 65), (87, 84, 62, 68), (88, 89, 91, 90), (90, 91, 95, 94), (94, 95, 93, 92), (93, 89, 97, 99), (90, 94, 92, 88), (95, 91, 89, 93), (98, 99, 97, 96), (92, 93, 99, 98), (89, 88, 96, 97), (88, 92, 98, 96)])
_uv = me_cube_008.uv_layers.new(name='UVMap')
_uv.uv.foreach_set('vector', [0.5106, 0.8025, 0.5088, 0.8698, 0.5088, 0.8698, 0.5106, 0.8025, 0.5194, 0.4435, 0.5169, 0.5042, 0.5169, 0.5042, 0.5194, 0.4435, 0.5122, 0.7473, 0.5106, 0.8025, 0.5106, 0.8025, 0.5122, 0.7473, 0.0, 0.0, 0.5122, 0.7473, 0.5122, 0.7473, 0.0, 0.0, 0.5221, 0.3755, 0.5194, 0.4435, 0.5194, 0.4435, 0.5221, 0.3755, 0.5169, 0.5042, 0.0, 0.0, 0.0, 0.0, 0.5169, 0.5042, 0.5, 0.6259, 0.625, 0.625, 0.625, 0.75, 0.5, 0.75, 0.3236, 0.4377, 0.3847, 0.4717, 0.25, 0.5, 0.125, 0.5, 0.5, 0.5, 0.625, 0.5, 0.625, 0.625, 0.5, 0.6259, 0.3847, 0.4717, 0.5, 0.5, 0.375, 0.5, 0.25, 0.5, 0.5, 0.75, 0.3803, 0.7763, 0.25, 0.75, 0.375, 0.75, 0.3803, 0.7763, 0.3169, 0.8099, 0.125, 0.75, 0.25, 0.75, 0.5106, 0.8025, 0.5088, 0.8698, 0.3169, 0.8099, 0.3803, 0.7763, 0.625, 0.75, 0.5106, 0.8025, 0.3803, 0.7763, 0.5, 0.75, 0.5194, 0.4435, 0.625, 0.5, 0.5, 0.5, 0.3847, 0.4717, 0.375, 0.5, 0.5, 0.5, 0.5, 0.6259, 0.375, 0.6268, 0.5221, 0.3755, 0.5194, 0.4435, 0.3847, 0.4717, 0.3236, 0.4377, 0.375, 0.6268, 0.5, 0.6259, 0.5, 0.75, 0.375, 0.75, 0.375, 0.6268, 0.375, 0.75, 0.375, 0.732, 0.375, 0.5904, 0.375, 0.75, 0.25, 0.75, 0.25, 0.75, 0.375, 0.732, 0.0, 0.0, 0.0, 0.0, 0.0, 0.0, 0.0, 0.0, 0.25, 0.5, 0.375, 0.5, 0.375, 0.5, 0.25, 0.5, 0.25, 0.75, 0.125, 0.75, 0.1135, 0.75, 0.25, 0.75, 0.375, 0.5, 0.375, 0.6268, 0.375, 0.5904, 0.375, 0.5, 0.125, 0.5, 0.25, 0.5, 0.25, 0.5, 0.125, 0.5, 0.0, 0.0, 0.3169, 0.8099, 0.0, 0.0, 0.0, 0.0, 0.25, 0.5, 0.375, 0.5, 0.375, 0.5, 0.25, 0.5, 0.0, 0.0, 0.0, 0.0, 0.0, 0.0, 0.0, 0.0, 0.375, 0.741, 0.25, 0.75, 0.25, 0.75, 0.375, 0.75, 0.125, 0.5, 0.25, 0.5, 0.25, 0.5, 0.125, 0.5, 0.25, 0.75, 0.1135, 0.75, 0.1135, 0.75, 0.25, 0.75, 0.375, 0.6086, 0.375, 0.741, 0.375, 0.75, 0.375, 0.6268, 0.375, 0.5, 0.375, 0.6086, 0.375, 0.6268, 0.375, 0.5, 0.0, 0.0, 0.0, 0.0, 0.0, 0.0, 0.0, 0.0, 0.0, 0.0, 0.0, 0.0, 0.0, 0.0, 0.0, 0.0, 0.0, 0.0, 0.0, 0.0, 0.0, 0.0, 0.0, 0.0, 0.375, 0.5, 0.375, 0.5904, 0.375, 0.6086, 0.375, 0.5, 0.375, 0.5904, 0.375, 0.732, 0.375, 0.741, 0.375, 0.6086, 0.25, 0.75, 0.1135, 0.75, 0.1135, 0.75, 0.25, 0.75, 0.125, 0.5, 0.25, 0.5, 0.25, 0.5, 0.125, 0.5, 0.375, 0.732, 0.25, 0.75, 0.25, 0.75, 0.375, 0.741, 0.0, 0.0, 0.0, 0.0, 0.0, 0.0, 0.0, 0.0, 0.25, 0.5, 0.375, 0.5, 0.375, 0.5, 0.25, 0.5, 0.25, 0.5, 0.375, 0.5, 0.375, 0.5, 0.25, 0.5, 0.0, 0.0, 0.0, 0.0, 0.0, 0.0, 0.0, 0.0, 0.375, 0.75, 0.25, 0.75, 0.25, 0.75, 0.375, 0.75, 0.125, 0.5, 0.25, 0.5, 0.25, 0.5, 0.125, 0.5, 0.25, 0.75, 0.1135, 0.75, 0.1135, 0.75, 0.25, 0.75, 0.0, 0.0, 0.0, 0.0, 0.0, 0.0, 0.0, 0.0, 0.375, 0.6268, 0.375, 0.75, 0.375, 0.75, 0.375, 0.6268, 0.375, 0.5, 0.375, 0.6268, 0.375, 0.6268, 0.375, 0.5, 0.0, 0.0, 0.0, 0.0, 0.0, 0.0, 0.0, 0.0, 0.375, 0.75, 0.25, 0.75, 0.25, 0.75, 0.375, 0.75, 0.125, 0.5, 0.25, 0.5, 0.25, 0.5, 0.125, 0.5, 0.25, 0.75, 0.1135, 0.75, 0.1135, 0.75, 0.25, 0.75, 0.0, 0.0, 0.0, 0.0, 0.0, 0.0, 0.375, 0.6268, 0.375, 0.75, 0.375, 0.75, 0.375, 0.5, 0.375, 0.6268, 0.375, 0.6268, 0.375, 0.5, 0.25, 0.5, 0.375, 0.5, 0.375, 0.5, 0.25, 0.5, 0.125, 0.5, 0.25, 0.5, 0.25, 0.5, 0.125, 0.5, 0.25, 0.75, 0.1135, 0.75, 0.1135, 0.75, 0.25, 0.75, 0.0, 0.0, 0.0, 0.0, 0.0, 0.0, 0.0, 0.0, 0.375, 0.6268, 0.375, 0.75, 0.375, 0.75, 0.375, 0.6268, 0.375, 0.5, 0.375, 0.6268, 0.375, 0.6268, 0.375, 0.5, 0.25, 0.5, 0.375, 0.5, 0.375, 0.5, 0.25, 0.5, 0.0, 0.0, 0.0, 0.0, 0.0, 0.0, 0.0, 0.0, 0.375, 0.75, 0.25, 0.75, 0.25, 0.75, 0.375, 0.75, 0.375, 0.75, 0.25, 0.75, 0.25, 0.75, 0.375, 0.75, 0.0, 0.0, 0.0, 0.0, 0.0, 0.0, 0.375, 0.6268, 0.375, 0.75, 0.375, 0.75, 0.375, 0.75, 0.25, 0.75, 0.25, 0.75, 0.375, 0.75, 0.25, 0.75, 0.1135, 0.75, 0.1135, 0.75, 0.25, 0.75, 0.0, 0.0, 0.0, 0.0, 0.0, 0.0, 0.375, 0.75, 0.375, 0.6268, 0.375, 0.6268, 0.25, 0.75, 0.1135, 0.75, 0.1135, 0.75, 0.25, 0.75, 0.375, 0.5, 0.375, 0.6268, 0.375, 0.6268, 0.375, 0.5, 0.125, 0.5, 0.25, 0.5, 0.25, 0.5, 0.125, 0.5, 0.25, 0.5, 0.375, 0.5, 0.375, 0.5, 0.25, 0.5, 0.0, 0.0, 0.0, 0.0, 0.0, 0.0, 0.0, 0.0, 0.375, 0.6268, 0.375, 0.75, 0.375, 0.75, 0.375, 0.6268, 0.0, 0.0, 0.0, 0.0, 0.0, 0.0, 0.0, 0.0, 0.375, 0.0, 0.625, 0.0, 0.625, 0.225, 0.375, 0.25, 0.375, 0.25, 0.625, 0.225, 0.625, 0.5304, 0.375, 0.5, 0.375, 0.5, 0.625, 0.5304, 0.625, 0.7245, 0.375, 0.7474, 0.625, 0.7245, 0.875, 0.75, 0.8594, 0.75, 0.625, 0.75, 0.125, 0.5, 0.375, 0.5, 0.375, 0.7474, 0.125, 0.75, 0.625, 0.5304, 0.875, 0.525, 0.875, 0.75, 0.625, 0.7245, 0.375, 0.75, 0.625, 0.75, 0.625, 0.9844, 0.375, 1.0, 0.375, 0.7474, 0.625, 0.7245, 0.625, 0.75, 0.375, 0.75, 0.625, 0.0, 0.375, 0.0, 0.375, 0.0, 0.6189, 0.0, 0.125, 0.75, 0.375, 0.7474, 0.375, 0.75, 0.125, 0.75])
me_cube_008.update()
arm_armature = bpy.data.armatures.new('Armature')  # bones are not reproduced
arm_armature_001 = bpy.data.armatures.new('Armature.001')  # bones are not reproduced
arm_armature_002 = bpy.data.armatures.new('Armature.002')  # bones are not reproduced
arm_armature_003 = bpy.data.armatures.new('Armature.003')  # bones are not reproduced
arm_armature_004 = bpy.data.armatures.new('Armature.004')  # bones are not reproduced

# ---- objects
ob_m_def_torso = bpy.data.objects.new('M_DEF_TORSO', me_cube_002)
ob_armature = bpy.data.objects.new('Armature', arm_armature)
ob_m_def_arms = bpy.data.objects.new('M_DEF_ARMS', me_cube_001)
ob_m_def_head = bpy.data.objects.new('M_DEF_HEAD', me_cube_003)
ob_m_def_legs = bpy.data.objects.new('M_DEF_LEGS', me_cube_004)
ob_partarms = bpy.data.objects.new('PartArms', arm_armature_001)
ob_m_def_arms_001 = bpy.data.objects.new('M_DEF_ARMS.001', me_cube_005)
ob_parthead = bpy.data.objects.new('PartHead', arm_armature_002)
ob_m_def_head_001 = bpy.data.objects.new('M_DEF_HEAD.001', me_cube_006)
ob_m_def_torso_001 = bpy.data.objects.new('M_DEF_TORSO.001', me_cube_007)
ob_armature_001 = bpy.data.objects.new('Armature.001', arm_armature_003)
ob_armature_002 = bpy.data.objects.new('Armature.002', arm_armature_004)
ob_m_def_legs_001 = bpy.data.objects.new('M_DEF_LEGS.001', me_cube_008)

# ---- transforms, parenting, visibility, modifiers, constraints
ob_m_def_torso.parent = ob_armature
ob_m_def_torso.location = (0.0, 0.0, 0.0)
ob_m_def_torso.scale = (0.09756, 0.09756, 0.09756)
_vg = ob_m_def_torso.vertex_groups.new(name='Hip')
for _i, _w in zip([32, 34, 35, 36, 37, 44, 45], [0.005856, 0.09137, 0.1084, 0.05969, 0.02496, 0.01331, 0.001987]): _vg.add([_i], _w, 'REPLACE')
_vg = ob_m_def_torso.vertex_groups.new(name='Spine')
for _i, _w in zip([8, 9, 12, 16, 17, 18, 19, 20, 21, 22, 25, 26, 27, 28, 29, 30, 31, 32, 33, 34, 35, 36, 37, 38, 39, 40, 41, 42, 43, 44, 45], [0.02489, 0.05196, 0.04246, 0.04622, 0.1173, 0.1461, 0.01092, 0.01804, 0.1355, 0.06988, 0.2177, 0.4431, 0.4963, 0.1818, 0.1839, 0.483, 0.2689, 0.5661, 0.6678, 0.7339, 0.6753, 0.6075, 0.707, 0.6062, 0.6456, 0.6455, 0.7598, 0.7364, 0.6838, 0.6502, 0.7603]): _vg.add([_i], _w, 'REPLACE')
_vg = ob_m_def_torso.vertex_groups.new(name='Spine_1')
for _i, _w in zip([2, 8, 9, 11, 12, 16, 17, 18, 19, 20, 21, 22, 24, 25, 26, 27, 28, 29, 30, 31, 32, 33, 34, 35, 36, 37, 38, 39, 40, 41, 42, 43, 44, 45], [0.003414, 0.19, 0.2099, 0.02475, 0.205, 0.2308, 0.5607, 0.5685, 0.105, 0.1349, 0.5896, 0.5331, 0.06744, 0.5907, 0.4813, 0.4397, 0.5987, 0.5917, 0.456, 0.6177, 0.06017, 0.04665, 0.05078, 0.06873, 0.06517, 0.0456, 0.05403, 0.1941, 0.2002, 0.1471, 0.1572, 0.1833, 0.2038, 0.1516]): _vg.add([_i], _w, 'REPLACE')
_vg = ob_m_def_torso.vertex_groups.new(name='Spine_2')
for _i, _w in zip([1, 2, 3, 5, 7, 8, 9, 10, 11, 12, 13, 16, 17, 18, 19, 20, 21, 22, 23, 24, 25, 26, 27, 28, 29, 30, 31, 39, 40, 44], [0.04276, 0.5279, 0.08764, 0.1062, 0.08553, 0.3332, 0.5424, 0.5854, 0.1439, 0.4511, 0.1694, 0.4627, 0.1482, 0.1934, 0.7676, 0.6306, 0.1585, 0.1614, 0.05421, 0.02989, 0.1013, 0.004888, 0.01326, 0.1675, 0.1493, 0.001637, 0.02554, 0.01172, 0.0418, 0.05424]): _vg.add([_i], _w, 'REPLACE')
_vg = ob_m_def_torso.vertex_groups.new(name='Neck')
for _i, _w in zip([0, 3, 4, 5, 10, 13, 15], [0.1599, 0.6743, 0.017, 0.01236, 0.157, 0.03442, 0.7942]): _vg.add([_i], _w, 'REPLACE')
_vg = ob_m_def_torso.vertex_groups.new(name='Head')
for _i, _w in zip([0, 3], [0.05998, 0.03997]): _vg.add([_i], _w, 'REPLACE')
_vg = ob_m_def_torso.vertex_groups.new(name='Shoulder.L')
for _i, _w in zip([0, 1, 2, 3, 4, 5, 6, 7, 8, 9, 10, 11, 12, 13, 14, 15, 16, 17, 18, 19, 20, 21, 22, 23, 24, 25, 29, 31], [0.7592, 0.8844, 0.3921, 0.1867, 0.955, 0.8253, 0.8931, 0.8049, 0.3603, 0.1738, 0.212, 0.7772, 0.2666, 0.7407, 0.9272, 0.1755, 0.2236, 0.1424, 0.07733, 0.06336, 0.1725, 0.09789, 0.1972, 0.8821, 0.7724, 0.05216, 0.03637, 0.03048]): _vg.add([_i], _w, 'REPLACE')
_vg = ob_m_def_torso.vertex_groups.new(name='UpperArm.L')
for _i, _w in zip([1, 6, 7, 8, 14, 22, 23, 24], [0.03528, 0.06703, 0.07933, 0.07154, 0.05038, 0.008659, 0.01355, 0.1077]): _vg.add([_i], _w, 'REPLACE')
_vg = ob_m_def_torso.vertex_groups.new(name='LowerArm.L')
_vg = ob_m_def_torso.vertex_groups.new(name='Shoulder.R')
_vg = ob_m_def_torso.vertex_groups.new(name='UpperArm.R')
_vg = ob_m_def_torso.vertex_groups.new(name='LowerArm.R')
_vg = ob_m_def_torso.vertex_groups.new(name='Hand.R')
_vg = ob_m_def_torso.vertex_groups.new(name='UpperLeg.L')
for _i, _w in zip([25, 31, 32, 33, 34, 35, 36, 37, 38, 39, 40, 41, 42, 43, 44, 45], [0.003025, 0.001904, 0.3314, 0.256, 0.1183, 0.1258, 0.2485, 0.2021, 0.3165, 0.0995, 0.07245, 0.06357, 0.07788, 0.09673, 0.04698, 0.04113]): _vg.add([_i], _w, 'REPLACE')
_vg = ob_m_def_torso.vertex_groups.new(name='LowerLeg.L')
_vg = ob_m_def_torso.vertex_groups.new(name='UpperLeg.R')
_vg = ob_m_def_torso.vertex_groups.new(name='LowerLeg.R')
_vg = ob_m_def_torso.vertex_groups.new(name='Hand.L')
_vg = ob_m_def_torso.vertex_groups.new(name='Achilles.L')
_vg = ob_m_def_torso.vertex_groups.new(name='Feet.L')
_vg = ob_m_def_torso.vertex_groups.new(name='Achilles.R')
_vg = ob_m_def_torso.vertex_groups.new(name='Feet.R')
_m = ob_m_def_torso.modifiers.new('Mirror', 'MIRROR')
_m.use_clip = True
_m = ob_m_def_torso.modifiers.new('Armature', 'ARMATURE')
_m.object = ob_armature
ob_armature.location = (0.0, 0.0, 0.0)
ob_armature.show_in_front = True
ob_m_def_arms.parent = ob_armature
ob_m_def_arms.location = (0.0, 0.0, 0.0)
ob_m_def_arms.scale = (0.09756, 0.09756, 0.09756)
_vg = ob_m_def_arms.vertex_groups.new(name='Hip')
_vg = ob_m_def_arms.vertex_groups.new(name='Spine')
for _i, _w in zip([3], [0.02489]): _vg.add([_i], _w, 'REPLACE')
_vg = ob_m_def_arms.vertex_groups.new(name='Spine_1')
for _i, _w in zip([3, 5, 11], [0.19, 0.06744, 0.04267]): _vg.add([_i], _w, 'REPLACE')
_vg = ob_m_def_arms.vertex_groups.new(name='Spine_2')
for _i, _w in zip([0, 2, 3, 5, 6, 9, 11], [0.1062, 0.08553, 0.3332, 0.02989, 0.002554, 0.003782, 0.08373]): _vg.add([_i], _w, 'REPLACE')
_vg = ob_m_def_arms.vertex_groups.new(name='Neck')
for _i, _w in zip([0], [0.01236]): _vg.add([_i], _w, 'REPLACE')
_vg = ob_m_def_arms.vertex_groups.new(name='Head')
_vg = ob_m_def_arms.vertex_groups.new(name='Shoulder.L')
for _i, _w in zip([0, 1, 2, 3, 4, 5, 6, 7, 8, 9, 10, 11, 12, 13, 14, 15, 16, 17], [0.8253, 0.8931, 0.8049, 0.3603, 0.9272, 0.7724, 0.7519, 0.7786, 0.7453, 0.716, 0.5115, 0.6554, 0.08918, 0.09546, 0.1036, 0.09396, 0.08251, 0.09433]): _vg.add([_i], _w, 'REPLACE')
_vg = ob_m_def_arms.vertex_groups.new(name='UpperArm.L')
for _i, _w in zip([1, 2, 3, 4, 5, 6, 7, 8, 9, 10, 11, 12, 13, 14, 15, 16, 17, 18, 19, 20, 21, 22, 23, 24, 25, 26, 27, 28, 29, 30, 31], [0.06703, 0.07933, 0.07154, 0.05038, 0.1077, 0.2079, 0.2083, 0.2341, 0.2421, 0.4486, 0.1978, 0.903, 0.8997, 0.8903, 0.8985, 0.9076, 0.8881, 0.9246, 0.916, 0.9214, 0.9017, 0.9136, 0.9256, 0.07567, 0.0649, 0.09999, 0.09715, 0.07256, 0.0642, 0.6118, 0.6094]): _vg.add([_i], _w, 'REPLACE')
_vg = ob_m_def_arms.vertex_groups.new(name='LowerArm.L')
for _i, _w in zip([18, 19, 20, 21, 22, 23, 24, 25, 26, 27, 28, 29, 30, 31, 32, 33, 34, 35, 36, 37], [0.07334, 0.08183, 0.07605, 0.09521, 0.08417, 0.07238, 0.9242, 0.935, 0.8998, 0.9026, 0.9273, 0.9357, 0.3871, 0.3898, 0.9997, 0.9998, 0.9995, 0.9995, 0.9996, 0.9998]): _vg.add([_i], _w, 'REPLACE')
_vg = ob_m_def_arms.vertex_groups.new(name='Shoulder.R')
_vg = ob_m_def_arms.vertex_groups.new(name='UpperArm.R')
_vg = ob_m_def_arms.vertex_groups.new(name='LowerArm.R')
_vg = ob_m_def_arms.vertex_groups.new(name='Hand.R')
_vg = ob_m_def_arms.vertex_groups.new(name='UpperLeg.L')
_vg = ob_m_def_arms.vertex_groups.new(name='LowerLeg.L')
_vg = ob_m_def_arms.vertex_groups.new(name='UpperLeg.R')
_vg = ob_m_def_arms.vertex_groups.new(name='LowerLeg.R')
_vg = ob_m_def_arms.vertex_groups.new(name='Hand.L')
_vg.add([38, 39, 40, 41, 42, 43, 44, 45, 46, 47, 48, 49], 1.0, 'REPLACE')
_vg = ob_m_def_arms.vertex_groups.new(name='Achilles.L')
_vg = ob_m_def_arms.vertex_groups.new(name='Feet.L')
_vg = ob_m_def_arms.vertex_groups.new(name='Achilles.R')
_vg = ob_m_def_arms.vertex_groups.new(name='Feet.R')
_m = ob_m_def_arms.modifiers.new('Mirror', 'MIRROR')
_m.use_clip = True
_m = ob_m_def_arms.modifiers.new('Armature', 'ARMATURE')
_m.object = ob_armature
ob_m_def_head.parent = ob_armature
ob_m_def_head.location = (0.0, 0.0, 0.0)
ob_m_def_head.scale = (0.09756, 0.09756, 0.09756)
_vg = ob_m_def_head.vertex_groups.new(name='Hip')
_vg = ob_m_def_head.vertex_groups.new(name='Spine')
_vg = ob_m_def_head.vertex_groups.new(name='Spine_1')
for _i, _w in zip([26], [0.003414]): _vg.add([_i], _w, 'REPLACE')
_vg = ob_m_def_head.vertex_groups.new(name='Spine_2')
for _i, _w in zip([25, 26, 27], [0.04276, 0.5279, 0.08764]): _vg.add([_i], _w, 'REPLACE')
_vg = ob_m_def_head.vertex_groups.new(name='Neck')
for _i, _w in zip([0, 1, 2, 3, 4, 6, 8, 10, 12, 16, 17, 18, 19, 20, 21, 22, 23, 24, 27, 28, 29, 30, 31], [0.03619, 0.02177, 0.02188, 0.01111, 0.1069, 0.2977, 0.3917, 0.1113, 0.1752, 0.2369, 0.1021, 0.07929, 0.06985, 0.1662, 0.06931, 0.714, 0.7101, 0.1599, 0.6743, 0.017, 0.4582, 0.7034, 0.5212]): _vg.add([_i], _w, 'REPLACE')
_vg = ob_m_def_head.vertex_groups.new(name='Head')
for _i, _w in zip([0, 1, 2, 3, 4, 5, 6, 7, 8, 9, 10, 11, 12, 13, 14, 15, 16, 17, 18, 19, 20, 21, 22, 23, 24, 27, 29, 30, 31], [0.9492, 0.9586, 0.9584, 0.9615, 0.8778, 0.9806, 0.6113, 0.9879, 0.5564, 0.9915, 0.8729, 0.9806, 0.7978, 0.9931, 0.9721, 0.9937, 0.7333, 0.8665, 0.9088, 0.9198, 0.8076, 0.9182, 0.1895, 0.2058, 0.05998, 0.03997, 0.3809, 0.1883, 0.4147]): _vg.add([_i], _w, 'REPLACE')
_vg = ob_m_def_head.vertex_groups.new(name='Shoulder.L')
for _i, _w in zip([6, 8, 17, 22, 23, 24, 25, 26, 27, 28, 29, 30, 31], [0.08657, 0.03467, 0.00987, 0.08511, 0.0615, 0.7592, 0.8844, 0.3921, 0.1867, 0.955, 0.1545, 0.1048, 0.05108]): _vg.add([_i], _w, 'REPLACE')
_vg = ob_m_def_head.vertex_groups.new(name='UpperArm.L')
for _i, _w in zip([25], [0.03528]): _vg.add([_i], _w, 'REPLACE')
_vg = ob_m_def_head.vertex_groups.new(name='LowerArm.L')
_vg = ob_m_def_head.vertex_groups.new(name='Shoulder.R')
_vg = ob_m_def_head.vertex_groups.new(name='UpperArm.R')
_vg = ob_m_def_head.vertex_groups.new(name='LowerArm.R')
_vg = ob_m_def_head.vertex_groups.new(name='Hand.R')
_vg = ob_m_def_head.vertex_groups.new(name='UpperLeg.L')
_vg = ob_m_def_head.vertex_groups.new(name='LowerLeg.L')
_vg = ob_m_def_head.vertex_groups.new(name='UpperLeg.R')
_vg = ob_m_def_head.vertex_groups.new(name='LowerLeg.R')
_vg = ob_m_def_head.vertex_groups.new(name='Hand.L')
_vg = ob_m_def_head.vertex_groups.new(name='Achilles.L')
_vg = ob_m_def_head.vertex_groups.new(name='Feet.L')
_vg = ob_m_def_head.vertex_groups.new(name='Achilles.R')
_vg = ob_m_def_head.vertex_groups.new(name='Feet.R')
_m = ob_m_def_head.modifiers.new('Mirror', 'MIRROR')
_m.use_clip = True
_m = ob_m_def_head.modifiers.new('Armature', 'ARMATURE')
_m.object = ob_armature
ob_m_def_legs.parent = ob_armature
ob_m_def_legs.location = (0.0, 0.0, 0.0)
ob_m_def_legs.scale = (0.09756, 0.09756, 0.09756)
_vg = ob_m_def_legs.vertex_groups.new(name='Hip')
for _i, _w in zip([0, 2, 3, 4, 5, 7, 8, 9, 10, 11, 12, 14, 15, 16, 19, 20, 21, 22, 25, 26, 27, 28, 29, 30, 42, 43], [0.005856, 0.09137, 0.1084, 0.05969, 0.02496, 0.02212, 0.008361, 0.3111, 0.7475, 0.1363, 0.08048, 0.07346, 0.9994, 0.1626, 0.006232, 0.01526, 0.02228, 0.8491, 0.1876, 0.06783, 0.353, 0.06173, 0.206, 0.07964, 0.4116, 0.1561]): _vg.add([_i], _w, 'REPLACE')
_vg = ob_m_def_legs.vertex_groups.new(name='Spine')
for _i, _w in zip([0, 1, 2, 3, 4, 5, 6, 7, 8, 9, 10, 11, 12, 13, 14, 20, 21, 22, 23, 24, 25, 26, 27], [0.5661, 0.6678, 0.7339, 0.6753, 0.6075, 0.707, 0.6062, 0.2068, 0.1883, 0.4265, 0.08553, 0.2358, 0.2572, 0.1832, 0.02713, 0.009452, 0.02881, 0.02515, 0.05487, 0.02547, 0.05702, 0.08124, 0.1175]): _vg.add([_i], _w, 'REPLACE')
_vg = ob_m_def_legs.vertex_groups.new(name='Spine_1')
for _i, _w in zip([0, 1, 2, 3, 4, 5, 6], [0.06017, 0.04665, 0.05078, 0.06873, 0.06517, 0.0456, 0.05403]): _vg.add([_i], _w, 'REPLACE')
_vg = ob_m_def_legs.vertex_groups.new(name='Spine_2')
_vg = ob_m_def_legs.vertex_groups.new(name='Neck')
_vg = ob_m_def_legs.vertex_groups.new(name='Head')
_vg = ob_m_def_legs.vertex_groups.new(name='Shoulder.L')
_vg = ob_m_def_legs.vertex_groups.new(name='UpperArm.L')
_vg = ob_m_def_legs.vertex_groups.new(name='LowerArm.L')
_vg = ob_m_def_legs.vertex_groups.new(name='Shoulder.R')
_vg = ob_m_def_legs.vertex_groups.new(name='UpperArm.R')
_vg = ob_m_def_legs.vertex_groups.new(name='LowerArm.R')
_vg = ob_m_def_legs.vertex_groups.new(name='Hand.R')
_vg = ob_m_def_legs.vertex_groups.new(name='UpperLeg.L')
for _i, _w in zip([0, 1, 2, 3, 4, 5, 6, 7, 8, 9, 10, 11, 12, 13, 14, 16, 17, 18, 19, 20, 21, 22, 23, 24, 25, 26, 27, 28, 29, 30, 31, 32, 33, 34, 35, 36, 37, 38, 39, 40, 41, 42, 43, 44, 45, 46, 47, 48, 49, 50, 51, 52, 53, 54, 55, 56, 57, 58, 59, 60, 77, 78, 79, 80, 81, 82, 83, 84, 85, 86, 87], [0.3314, 0.256, 0.1183, 0.1258, 0.2485, 0.2021, 0.3165, 0.7307, 0.7673, 0.2469, 0.1555, 0.5957, 0.6458, 0.7829, 0.8852, 0.8138, 0.9673, 0.9766, 0.9574, 0.935, 0.9193, 0.1083, 0.9188, 0.9486, 0.7476, 0.8456, 0.5244, 0.916, 0.7901, 0.9138, 0.9808, 0.9888, 0.9787, 0.9611, 0.9124, 0.882, 0.8949, 0.9315, 0.9153, 0.8716, 0.9284, 0.5683, 0.8321, 0.8668, 0.9832, 0.9808, 0.9755, 0.9759, 0.9811, 0.9847, 0.9864, 0.9697, 0.3484, 0.16, 0.172, 0.7037, 0.6741, 0.2374, 0.6386, 0.1603, 0.6927, 0.1209, 0.8518, 0.03415, 0.8733, 0.09357, 0.114, 0.01363, 0.06739, 0.03825, 0.008591]): _vg.add([_i], _w, 'REPLACE')
_vg = ob_m_def_legs.vertex_groups.new(name='LowerLeg.L')
for _i, _w in zip([35, 36, 37, 38, 39, 40, 41, 44, 53, 54, 55, 56, 57, 58, 59, 60, 61, 62, 63, 64, 65, 66, 67, 68, 77, 78, 79, 80, 81, 82, 83, 84, 85, 86, 87], [0.08549, 0.1169, 0.1041, 0.06755, 0.0842, 0.128, 0.07004, 0.1315, 0.6511, 0.8395, 0.8272, 0.2958, 0.3253, 0.7619, 0.3609, 0.8393, 0.9895, 0.978, 0.9626, 0.98, 0.9695, 0.9663, 0.9869, 0.9654, 0.3062, 0.8779, 0.1473, 0.9573, 0.1261, 0.9056, 0.8841, 0.9662, 0.9302, 0.9531, 0.9694]): _vg.add([_i], _w, 'REPLACE')
_vg = ob_m_def_legs.vertex_groups.new(name='UpperLeg.R')
_vg = ob_m_def_legs.vertex_groups.new(name='LowerLeg.R')
_vg = ob_m_def_legs.vertex_groups.new(name='Hand.L')
_vg = ob_m_def_legs.vertex_groups.new(name='Achilles.L')
for _i, _w in zip([63, 65, 66, 68, 69, 70, 71, 72, 73, 74, 75, 76, 89, 90, 91, 92, 93, 94, 95], [0.0182, 0.0006537, 0.008665, 0.01548, 0.978, 0.9844, 0.9835, 0.9764, 0.9772, 0.9799, 0.9758, 0.9814, 0.1358, 0.5043, 0.8193, 0.04037, 0.115, 0.4901, 0.7814]): _vg.add([_i], _w, 'REPLACE')
_vg = ob_m_def_legs.vertex_groups.new(name='Feet.L')
for _i, _w in zip([88, 89, 90, 91, 92, 93, 94, 95, 96, 97, 98, 99], [0.9867, 0.8642, 0.4957, 0.1807, 0.9548, 0.885, 0.5099, 0.2186, 1.002, 0.9942, 0.9925, 0.9894]): _vg.add([_i], _w, 'REPLACE')
_vg = ob_m_def_legs.vertex_groups.new(name='Achilles.R')
_vg = ob_m_def_legs.vertex_groups.new(name='Feet.R')
_m = ob_m_def_legs.modifiers.new('Mirror', 'MIRROR')
_m.use_clip = True
_m = ob_m_def_legs.modifiers.new('Armature', 'ARMATURE')
_m.object = ob_armature
ob_partarms.location = (0.8837, 0.0, 0.0)
ob_partarms.show_in_front = True
ob_m_def_arms_001.parent = ob_partarms
ob_m_def_arms_001.location = (0.0, 0.0, 0.0)
ob_m_def_arms_001.scale = (0.09756, 0.09756, 0.09756)
_vg = ob_m_def_arms_001.vertex_groups.new(name='Hip')
_vg = ob_m_def_arms_001.vertex_groups.new(name='Spine')
for _i, _w in zip([3], [0.02489]): _vg.add([_i], _w, 'REPLACE')
_vg = ob_m_def_arms_001.vertex_groups.new(name='Spine_1')
for _i, _w in zip([3, 5, 11], [0.19, 0.06744, 0.04267]): _vg.add([_i], _w, 'REPLACE')
_vg = ob_m_def_arms_001.vertex_groups.new(name='Spine_2')
for _i, _w in zip([0, 2, 3, 5, 6, 9, 11], [0.1062, 0.08553, 0.3332, 0.02989, 0.002554, 0.003782, 0.08373]): _vg.add([_i], _w, 'REPLACE')
_vg = ob_m_def_arms_001.vertex_groups.new(name='Neck')
for _i, _w in zip([0], [0.01236]): _vg.add([_i], _w, 'REPLACE')
_vg = ob_m_def_arms_001.vertex_groups.new(name='Head')
_vg = ob_m_def_arms_001.vertex_groups.new(name='Shoulder.L')
for _i, _w in zip([0, 1, 2, 3, 4, 5, 6, 7, 8, 9, 10, 11, 12, 13, 14, 15, 16, 17], [0.8253, 0.8931, 0.8049, 0.3603, 0.9272, 0.7724, 0.7519, 0.7786, 0.7453, 0.716, 0.5115, 0.6554, 0.08918, 0.09546, 0.1036, 0.09396, 0.08251, 0.09433]): _vg.add([_i], _w, 'REPLACE')
_vg = ob_m_def_arms_001.vertex_groups.new(name='UpperArm.L')
for _i, _w in zip([1, 2, 3, 4, 5, 6, 7, 8, 9, 10, 11, 12, 13, 14, 15, 16, 17, 18, 19, 20, 21, 22, 23, 24, 25, 26, 27, 28, 29, 30, 31], [0.06703, 0.07933, 0.07154, 0.05038, 0.1077, 0.2079, 0.2083, 0.2341, 0.2421, 0.4486, 0.1978, 0.903, 0.8997, 0.8903, 0.8985, 0.9076, 0.8881, 0.9246, 0.916, 0.9214, 0.9017, 0.9136, 0.9256, 0.07567, 0.0649, 0.09999, 0.09715, 0.07256, 0.0642, 0.6118, 0.6094]): _vg.add([_i], _w, 'REPLACE')
_vg = ob_m_def_arms_001.vertex_groups.new(name='LowerArm.L')
for _i, _w in zip([18, 19, 20, 21, 22, 23, 24, 25, 26, 27, 28, 29, 30, 31, 32, 33, 34, 35, 36, 37], [0.07334, 0.08183, 0.07605, 0.09521, 0.08417, 0.07238, 0.9242, 0.935, 0.8998, 0.9026, 0.9273, 0.9357, 0.3871, 0.3898, 0.9997, 0.9998, 0.9995, 0.9995, 0.9996, 0.9998]): _vg.add([_i], _w, 'REPLACE')
_vg = ob_m_def_arms_001.vertex_groups.new(name='Shoulder.R')
_vg = ob_m_def_arms_001.vertex_groups.new(name='UpperArm.R')
_vg = ob_m_def_arms_001.vertex_groups.new(name='LowerArm.R')
_vg = ob_m_def_arms_001.vertex_groups.new(name='Hand.R')
_vg = ob_m_def_arms_001.vertex_groups.new(name='UpperLeg.L')
_vg = ob_m_def_arms_001.vertex_groups.new(name='LowerLeg.L')
_vg = ob_m_def_arms_001.vertex_groups.new(name='UpperLeg.R')
_vg = ob_m_def_arms_001.vertex_groups.new(name='LowerLeg.R')
_vg = ob_m_def_arms_001.vertex_groups.new(name='Hand.L')
_vg.add([38, 39, 40, 41, 42, 43, 44, 45, 46, 47, 48, 49], 1.0, 'REPLACE')
_vg = ob_m_def_arms_001.vertex_groups.new(name='Achilles.L')
_vg = ob_m_def_arms_001.vertex_groups.new(name='Feet.L')
_vg = ob_m_def_arms_001.vertex_groups.new(name='Achilles.R')
_vg = ob_m_def_arms_001.vertex_groups.new(name='Feet.R')
_m = ob_m_def_arms_001.modifiers.new('Mirror', 'MIRROR')
_m.use_clip = True
_m = ob_m_def_arms_001.modifiers.new('Armature', 'ARMATURE')
_m.object = ob_partarms
ob_parthead.location = (-0.9418, 0.0, 0.0)
ob_parthead.show_in_front = True
ob_m_def_head_001.parent = ob_parthead
ob_m_def_head_001.location = (0.0, 0.0, 0.0)
ob_m_def_head_001.scale = (0.09756, 0.09756, 0.09756)
_vg = ob_m_def_head_001.vertex_groups.new(name='Hip')
_vg = ob_m_def_head_001.vertex_groups.new(name='Spine')
_vg = ob_m_def_head_001.vertex_groups.new(name='Spine_1')
for _i, _w in zip([26], [0.003414]): _vg.add([_i], _w, 'REPLACE')
_vg = ob_m_def_head_001.vertex_groups.new(name='Spine_2')
for _i, _w in zip([25, 26, 27], [0.04276, 0.5279, 0.08764]): _vg.add([_i], _w, 'REPLACE')
_vg = ob_m_def_head_001.vertex_groups.new(name='Neck')
for _i, _w in zip([0, 1, 2, 3, 4, 6, 8, 10, 12, 16, 17, 18, 19, 20, 21, 22, 23, 24, 27, 28, 29, 30, 31], [0.03619, 0.02177, 0.02188, 0.01111, 0.1069, 0.2977, 0.3917, 0.1113, 0.1752, 0.2369, 0.1021, 0.07929, 0.06985, 0.1662, 0.06931, 0.714, 0.7101, 0.1599, 0.6743, 0.017, 0.4582, 0.7034, 0.5212]): _vg.add([_i], _w, 'REPLACE')
_vg = ob_m_def_head_001.vertex_groups.new(name='Head')
for _i, _w in zip([0, 1, 2, 3, 4, 5, 6, 7, 8, 9, 10, 11, 12, 13, 14, 15, 16, 17, 18, 19, 20, 21, 22, 23, 24, 27, 29, 30, 31], [0.9492, 0.9586, 0.9584, 0.9615, 0.8778, 0.9806, 0.6113, 0.9879, 0.5564, 0.9915, 0.8729, 0.9806, 0.7978, 0.9931, 0.9721, 0.9937, 0.7333, 0.8665, 0.9088, 0.9198, 0.8076, 0.9182, 0.1895, 0.2058, 0.05998, 0.03997, 0.3809, 0.1883, 0.4147]): _vg.add([_i], _w, 'REPLACE')
_vg = ob_m_def_head_001.vertex_groups.new(name='Shoulder.L')
for _i, _w in zip([6, 8, 17, 22, 23, 24, 25, 26, 27, 28, 29, 30, 31], [0.08657, 0.03467, 0.00987, 0.08511, 0.0615, 0.7592, 0.8844, 0.3921, 0.1867, 0.955, 0.1545, 0.1048, 0.05108]): _vg.add([_i], _w, 'REPLACE')
_vg = ob_m_def_head_001.vertex_groups.new(name='UpperArm.L')
for _i, _w in zip([25], [0.03528]): _vg.add([_i], _w, 'REPLACE')
_vg = ob_m_def_head_001.vertex_groups.new(name='LowerArm.L')
_vg = ob_m_def_head_001.vertex_groups.new(name='Shoulder.R')
_vg = ob_m_def_head_001.vertex_groups.new(name='UpperArm.R')
_vg = ob_m_def_head_001.vertex_groups.new(name='LowerArm.R')
_vg = ob_m_def_head_001.vertex_groups.new(name='Hand.R')
_vg = ob_m_def_head_001.vertex_groups.new(name='UpperLeg.L')
_vg = ob_m_def_head_001.vertex_groups.new(name='LowerLeg.L')
_vg = ob_m_def_head_001.vertex_groups.new(name='UpperLeg.R')
_vg = ob_m_def_head_001.vertex_groups.new(name='LowerLeg.R')
_vg = ob_m_def_head_001.vertex_groups.new(name='Hand.L')
_vg = ob_m_def_head_001.vertex_groups.new(name='Achilles.L')
_vg = ob_m_def_head_001.vertex_groups.new(name='Feet.L')
_vg = ob_m_def_head_001.vertex_groups.new(name='Achilles.R')
_vg = ob_m_def_head_001.vertex_groups.new(name='Feet.R')
_m = ob_m_def_head_001.modifiers.new('Mirror', 'MIRROR')
_m.use_clip = True
_m = ob_m_def_head_001.modifiers.new('Armature', 'ARMATURE')
_m.object = ob_parthead
ob_m_def_torso_001.parent = ob_armature_001
ob_m_def_torso_001.location = (0.0, 0.0, 0.0)
ob_m_def_torso_001.scale = (0.09756, 0.09756, 0.09756)
_vg = ob_m_def_torso_001.vertex_groups.new(name='Hip')
for _i, _w in zip([32, 34, 35, 36, 37, 44, 45], [0.005856, 0.09137, 0.1084, 0.05969, 0.02496, 0.01331, 0.001987]): _vg.add([_i], _w, 'REPLACE')
_vg = ob_m_def_torso_001.vertex_groups.new(name='Spine')
for _i, _w in zip([8, 9, 12, 16, 17, 18, 19, 20, 21, 22, 25, 26, 27, 28, 29, 30, 31, 32, 33, 34, 35, 36, 37, 38, 39, 40, 41, 42, 43, 44, 45], [0.02489, 0.05196, 0.04246, 0.04622, 0.1173, 0.1461, 0.01092, 0.01804, 0.1355, 0.06988, 0.2177, 0.4431, 0.4963, 0.1818, 0.1839, 0.483, 0.2689, 0.5661, 0.6678, 0.7339, 0.6753, 0.6075, 0.707, 0.6062, 0.6456, 0.6455, 0.7598, 0.7364, 0.6838, 0.6502, 0.7603]): _vg.add([_i], _w, 'REPLACE')
_vg = ob_m_def_torso_001.vertex_groups.new(name='Spine_1')
for _i, _w in zip([2, 8, 9, 11, 12, 16, 17, 18, 19, 20, 21, 22, 24, 25, 26, 27, 28, 29, 30, 31, 32, 33, 34, 35, 36, 37, 38, 39, 40, 41, 42, 43, 44, 45], [0.003414, 0.19, 0.2099, 0.02475, 0.205, 0.2308, 0.5607, 0.5685, 0.105, 0.1349, 0.5896, 0.5331, 0.06744, 0.5907, 0.4813, 0.4397, 0.5987, 0.5917, 0.456, 0.6177, 0.06017, 0.04665, 0.05078, 0.06873, 0.06517, 0.0456, 0.05403, 0.1941, 0.2002, 0.1471, 0.1572, 0.1833, 0.2038, 0.1516]): _vg.add([_i], _w, 'REPLACE')
_vg = ob_m_def_torso_001.vertex_groups.new(name='Spine_2')
for _i, _w in zip([1, 2, 3, 5, 7, 8, 9, 10, 11, 12, 13, 16, 17, 18, 19, 20, 21, 22, 23, 24, 25, 26, 27, 28, 29, 30, 31, 39, 40, 44], [0.04276, 0.5279, 0.08764, 0.1062, 0.08553, 0.3332, 0.5424, 0.5854, 0.1439, 0.4511, 0.1694, 0.4627, 0.1482, 0.1934, 0.7676, 0.6306, 0.1585, 0.1614, 0.05421, 0.02989, 0.1013, 0.004888, 0.01326, 0.1675, 0.1493, 0.001637, 0.02554, 0.01172, 0.0418, 0.05424]): _vg.add([_i], _w, 'REPLACE')
_vg = ob_m_def_torso_001.vertex_groups.new(name='Neck')
for _i, _w in zip([0, 3, 4, 5, 10, 13, 15], [0.1599, 0.6743, 0.017, 0.01236, 0.157, 0.03442, 0.7942]): _vg.add([_i], _w, 'REPLACE')
_vg = ob_m_def_torso_001.vertex_groups.new(name='Head')
for _i, _w in zip([0, 3], [0.05998, 0.03997]): _vg.add([_i], _w, 'REPLACE')
_vg = ob_m_def_torso_001.vertex_groups.new(name='Shoulder.L')
for _i, _w in zip([0, 1, 2, 3, 4, 5, 6, 7, 8, 9, 10, 11, 12, 13, 14, 15, 16, 17, 18, 19, 20, 21, 22, 23, 24, 25, 29, 31], [0.7592, 0.8844, 0.3921, 0.1867, 0.955, 0.8253, 0.8931, 0.8049, 0.3603, 0.1738, 0.212, 0.7772, 0.2666, 0.7407, 0.9272, 0.1755, 0.2236, 0.1424, 0.07733, 0.06336, 0.1725, 0.09789, 0.1972, 0.8821, 0.7724, 0.05216, 0.03637, 0.03048]): _vg.add([_i], _w, 'REPLACE')
_vg = ob_m_def_torso_001.vertex_groups.new(name='UpperArm.L')
for _i, _w in zip([1, 6, 7, 8, 14, 22, 23, 24], [0.03528, 0.06703, 0.07933, 0.07154, 0.05038, 0.008659, 0.01355, 0.1077]): _vg.add([_i], _w, 'REPLACE')
_vg = ob_m_def_torso_001.vertex_groups.new(name='LowerArm.L')
_vg = ob_m_def_torso_001.vertex_groups.new(name='Shoulder.R')
_vg = ob_m_def_torso_001.vertex_groups.new(name='UpperArm.R')
_vg = ob_m_def_torso_001.vertex_groups.new(name='LowerArm.R')
_vg = ob_m_def_torso_001.vertex_groups.new(name='Hand.R')
_vg = ob_m_def_torso_001.vertex_groups.new(name='UpperLeg.L')
for _i, _w in zip([25, 31, 32, 33, 34, 35, 36, 37, 38, 39, 40, 41, 42, 43, 44, 45], [0.003025, 0.001904, 0.3314, 0.256, 0.1183, 0.1258, 0.2485, 0.2021, 0.3165, 0.0995, 0.07245, 0.06357, 0.07788, 0.09673, 0.04698, 0.04113]): _vg.add([_i], _w, 'REPLACE')
_vg = ob_m_def_torso_001.vertex_groups.new(name='LowerLeg.L')
_vg = ob_m_def_torso_001.vertex_groups.new(name='UpperLeg.R')
_vg = ob_m_def_torso_001.vertex_groups.new(name='LowerLeg.R')
_vg = ob_m_def_torso_001.vertex_groups.new(name='Hand.L')
_vg = ob_m_def_torso_001.vertex_groups.new(name='Achilles.L')
_vg = ob_m_def_torso_001.vertex_groups.new(name='Feet.L')
_vg = ob_m_def_torso_001.vertex_groups.new(name='Achilles.R')
_vg = ob_m_def_torso_001.vertex_groups.new(name='Feet.R')
_m = ob_m_def_torso_001.modifiers.new('Mirror', 'MIRROR')
_m.use_clip = True
_m = ob_m_def_torso_001.modifiers.new('Armature', 'ARMATURE')
_m.object = ob_armature_001
ob_armature_001.location = (-1.748, 0.0, 0.0)
ob_armature_001.show_in_front = True
ob_armature_002.location = (1.803, 0.0, 0.0)
ob_armature_002.show_in_front = True
ob_m_def_legs_001.parent = ob_armature_002
ob_m_def_legs_001.location = (0.0, 0.0, 0.0)
ob_m_def_legs_001.scale = (0.09756, 0.09756, 0.09756)
_vg = ob_m_def_legs_001.vertex_groups.new(name='Hip')
for _i, _w in zip([0, 2, 3, 4, 5, 7, 8, 9, 10, 11, 12, 14, 15, 16, 19, 20, 21, 22, 25, 26, 27, 28, 29, 30, 42, 43], [0.005856, 0.09137, 0.1084, 0.05969, 0.02496, 0.02212, 0.008361, 0.3111, 0.7475, 0.1363, 0.08048, 0.07346, 0.9994, 0.1626, 0.006232, 0.01526, 0.02228, 0.8491, 0.1876, 0.06783, 0.353, 0.06173, 0.206, 0.07964, 0.4116, 0.1561]): _vg.add([_i], _w, 'REPLACE')
_vg = ob_m_def_legs_001.vertex_groups.new(name='Spine')
for _i, _w in zip([0, 1, 2, 3, 4, 5, 6, 7, 8, 9, 10, 11, 12, 13, 14, 20, 21, 22, 23, 24, 25, 26, 27], [0.5661, 0.6678, 0.7339, 0.6753, 0.6075, 0.707, 0.6062, 0.2068, 0.1883, 0.4265, 0.08553, 0.2358, 0.2572, 0.1832, 0.02713, 0.009452, 0.02881, 0.02515, 0.05487, 0.02547, 0.05702, 0.08124, 0.1175]): _vg.add([_i], _w, 'REPLACE')
_vg = ob_m_def_legs_001.vertex_groups.new(name='Spine_1')
for _i, _w in zip([0, 1, 2, 3, 4, 5, 6], [0.06017, 0.04665, 0.05078, 0.06873, 0.06517, 0.0456, 0.05403]): _vg.add([_i], _w, 'REPLACE')
_vg = ob_m_def_legs_001.vertex_groups.new(name='Spine_2')
_vg = ob_m_def_legs_001.vertex_groups.new(name='Neck')
_vg = ob_m_def_legs_001.vertex_groups.new(name='Head')
_vg = ob_m_def_legs_001.vertex_groups.new(name='Shoulder.L')
_vg = ob_m_def_legs_001.vertex_groups.new(name='UpperArm.L')
_vg = ob_m_def_legs_001.vertex_groups.new(name='LowerArm.L')
_vg = ob_m_def_legs_001.vertex_groups.new(name='Shoulder.R')
_vg = ob_m_def_legs_001.vertex_groups.new(name='UpperArm.R')
_vg = ob_m_def_legs_001.vertex_groups.new(name='LowerArm.R')
_vg = ob_m_def_legs_001.vertex_groups.new(name='Hand.R')
_vg = ob_m_def_legs_001.vertex_groups.new(name='UpperLeg.L')
for _i, _w in zip([0, 1, 2, 3, 4, 5, 6, 7, 8, 9, 10, 11, 12, 13, 14, 16, 17, 18, 19, 20, 21, 22, 23, 24, 25, 26, 27, 28, 29, 30, 31, 32, 33, 34, 35, 36, 37, 38, 39, 40, 41, 42, 43, 44, 45, 46, 47, 48, 49, 50, 51, 52, 53, 54, 55, 56, 57, 58, 59, 60, 77, 78, 79, 80, 81, 82, 83, 84, 85, 86, 87], [0.3314, 0.256, 0.1183, 0.1258, 0.2485, 0.2021, 0.3165, 0.7307, 0.7673, 0.2469, 0.1555, 0.5957, 0.6458, 0.7829, 0.8852, 0.8138, 0.9673, 0.9766, 0.9574, 0.935, 0.9193, 0.1083, 0.9188, 0.9486, 0.7476, 0.8456, 0.5244, 0.916, 0.7901, 0.9138, 0.9808, 0.9888, 0.9787, 0.9611, 0.9124, 0.882, 0.8949, 0.9315, 0.9153, 0.8716, 0.9284, 0.5683, 0.8321, 0.8668, 0.9832, 0.9808, 0.9755, 0.9759, 0.9811, 0.9847, 0.9864, 0.9697, 0.3484, 0.16, 0.172, 0.7037, 0.6741, 0.2374, 0.6386, 0.1603, 0.6927, 0.1209, 0.8518, 0.03415, 0.8733, 0.09357, 0.114, 0.01363, 0.06739, 0.03825, 0.008591]): _vg.add([_i], _w, 'REPLACE')
_vg = ob_m_def_legs_001.vertex_groups.new(name='LowerLeg.L')
for _i, _w in zip([35, 36, 37, 38, 39, 40, 41, 44, 53, 54, 55, 56, 57, 58, 59, 60, 61, 62, 63, 64, 65, 66, 67, 68, 77, 78, 79, 80, 81, 82, 83, 84, 85, 86, 87], [0.08549, 0.1169, 0.1041, 0.06755, 0.0842, 0.128, 0.07004, 0.1315, 0.6511, 0.8395, 0.8272, 0.2958, 0.3253, 0.7619, 0.3609, 0.8393, 0.9895, 0.978, 0.9626, 0.98, 0.9695, 0.9663, 0.9869, 0.9654, 0.3062, 0.8779, 0.1473, 0.9573, 0.1261, 0.9056, 0.8841, 0.9662, 0.9302, 0.9531, 0.9694]): _vg.add([_i], _w, 'REPLACE')
_vg = ob_m_def_legs_001.vertex_groups.new(name='UpperLeg.R')
_vg = ob_m_def_legs_001.vertex_groups.new(name='LowerLeg.R')
_vg = ob_m_def_legs_001.vertex_groups.new(name='Hand.L')
_vg = ob_m_def_legs_001.vertex_groups.new(name='Achilles.L')
for _i, _w in zip([63, 65, 66, 68, 69, 70, 71, 72, 73, 74, 75, 76, 89, 90, 91, 92, 93, 94, 95], [0.0182, 0.0006537, 0.008665, 0.01548, 0.978, 0.9844, 0.9835, 0.9764, 0.9772, 0.9799, 0.9758, 0.9814, 0.1358, 0.5043, 0.8193, 0.04037, 0.115, 0.4901, 0.7814]): _vg.add([_i], _w, 'REPLACE')
_vg = ob_m_def_legs_001.vertex_groups.new(name='Feet.L')
for _i, _w in zip([88, 89, 90, 91, 92, 93, 94, 95, 96, 97, 98, 99], [0.9867, 0.8642, 0.4957, 0.1807, 0.9548, 0.885, 0.5099, 0.2186, 1.0, 0.9942, 0.9925, 0.9894]): _vg.add([_i], _w, 'REPLACE')
_vg = ob_m_def_legs_001.vertex_groups.new(name='Achilles.R')
_vg = ob_m_def_legs_001.vertex_groups.new(name='Feet.R')
_m = ob_m_def_legs_001.modifiers.new('Mirror', 'MIRROR')
_m.use_clip = True
_m = ob_m_def_legs_001.modifiers.new('Armature', 'ARMATURE')
_m.object = ob_armature_002

# ---- collection membership
col_collection.objects.link(ob_m_def_torso)
col_collection.objects.link(ob_armature)
col_collection.objects.link(ob_m_def_arms)
col_collection.objects.link(ob_m_def_head)
col_collection.objects.link(ob_m_def_legs)
col_collection.objects.link(ob_partarms)
col_collection.objects.link(ob_m_def_arms_001)
col_collection.objects.link(ob_parthead)
col_collection.objects.link(ob_m_def_head_001)
col_collection.objects.link(ob_m_def_torso_001)
col_collection.objects.link(ob_armature_001)
col_collection.objects.link(ob_armature_002)
col_collection.objects.link(ob_m_def_legs_001)

# ---- scene / render settings (as saved in the file)
scene.frame_start = 1; scene.frame_end = 70; scene.frame_set(40)
scene.render.engine = 'BLENDER_EEVEE_NEXT'
bpy.context.view_layer.update()

# ---- added for rendering (the .blend has no active camera and no usable light): camera, sun
cam_auto = bpy.data.cameras.new('AutoCamera')
cam_auto.lens = 50.0
cam_auto.sensor_width = 36.0
cam_auto.clip_end = 1000.0
ob_auto_camera = bpy.data.objects.new('AutoCamera', cam_auto)
scene.collection.objects.link(ob_auto_camera)
ob_auto_camera.location = (4.00403, -4.61359, 4.03256)
ob_auto_camera.rotation_euler = (1.09748, -7.21219e-08, 0.694738)
scene.camera = ob_auto_camera
light_auto_sun = bpy.data.lights.new('AutoSun', 'SUN')
light_auto_sun.energy = 3.0
light_auto_sun.angle = 0.0523599
ob_auto_sun = bpy.data.objects.new('AutoSun', light_auto_sun)
scene.collection.objects.link(ob_auto_sun)
ob_auto_sun.rotation_euler = (0.872665, 0.174533, 0.523599)
bpy.context.view_layer.update()
